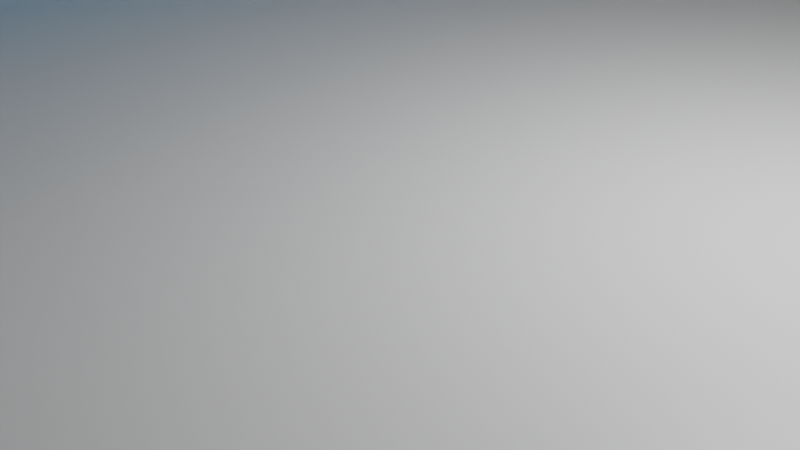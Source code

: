 # Source: Scenario1.blend  (saved by Blender 2.82.7; exported with 4.5.12 LTS)
import bpy
from mathutils import Matrix  # noqa: F401  (used for matrix-valued properties, if any)

bpy.ops.wm.read_factory_settings(use_empty=True)
scene = bpy.context.scene
scene.name = 'Scene'

# ---- collections
col_collection = bpy.data.collections.new('Collection'); scene.collection.children.link(col_collection)

# ---- materials (node trees are filled in below, after node groups)
mat_material = bpy.data.materials.new('Material')
mat_material.alpha_threshold = 0.0
mat_material.use_transparent_shadow = False
mat_material.line_color = (0.0, 0.0, 0.0, 1.0)
mat_material_002 = bpy.data.materials.new('Material.002')
mat_material_002.use_transparent_shadow = False
mat_material_001 = bpy.data.materials.new('Material.001')
mat_material_001.alpha_threshold = 0.0
mat_material_001.use_transparent_shadow = False
mat_material_001.line_color = (0.0, 0.0, 0.0, 1.0)
mat_material_003 = bpy.data.materials.new('Material.003')
mat_material_003.use_transparent_shadow = False
mat_material_005 = bpy.data.materials.new('Material.005')
mat_material_005.alpha_threshold = 0.0
mat_material_005.use_transparent_shadow = False
mat_material_005.line_color = (0.0, 0.0, 0.0, 1.0)
mat_material_004 = bpy.data.materials.new('Material.004')
mat_material_004.use_transparent_shadow = False
mat_material_006 = bpy.data.materials.new('Material.006')
mat_material_006.use_transparent_shadow = False
mat_material_007 = bpy.data.materials.new('Material.007')
mat_material_007.use_transparent_shadow = False
mat_material_009 = bpy.data.materials.new('Material.009')
mat_material_009.use_transparent_shadow = False
mat_material_008 = bpy.data.materials.new('Material.008')
mat_material_008.use_transparent_shadow = False
mat_material_011 = bpy.data.materials.new('Material.011')
mat_material_011.use_transparent_shadow = False
mat_material_010 = bpy.data.materials.new('Material.010')
mat_material_010.use_transparent_shadow = False
mat_material_013 = bpy.data.materials.new('Material.013')
mat_material_013.alpha_threshold = 0.0
mat_material_013.use_transparent_shadow = False
mat_material_013.line_color = (0.0, 0.0, 0.0, 1.0)
mat_material_012 = bpy.data.materials.new('Material.012')
mat_material_012.use_transparent_shadow = False
mat_material_015 = bpy.data.materials.new('Material.015')
mat_material_015.use_transparent_shadow = False
mat_material_014 = bpy.data.materials.new('Material.014')
mat_material_014.use_transparent_shadow = False
mat_material_017 = bpy.data.materials.new('Material.017')
mat_material_017.alpha_threshold = 0.0
mat_material_017.use_transparent_shadow = False
mat_material_017.line_color = (0.0, 0.0, 0.0, 1.0)
mat_material_016 = bpy.data.materials.new('Material.016')
mat_material_016.use_transparent_shadow = False
mat_material_019 = bpy.data.materials.new('Material.019')
mat_material_019.alpha_threshold = 0.0
mat_material_019.use_transparent_shadow = False
mat_material_019.line_color = (0.0, 0.0, 0.0, 1.0)
mat_material_018 = bpy.data.materials.new('Material.018')
mat_material_018.use_transparent_shadow = False
mat_material_021 = bpy.data.materials.new('Material.021')
mat_material_021.use_transparent_shadow = False
mat_material_020 = bpy.data.materials.new('Material.020')
mat_material_020.use_transparent_shadow = False

# ---- material node trees
mat_material.use_nodes = True; mat_material.node_tree.nodes.clear()
_N = mat_material.node_tree.nodes; _L = mat_material.node_tree.links
n0 = _N.new('ShaderNodeOutputMaterial'); n0.name = 'Material Output'; n0.location = (300, 300)
n1 = _N.new('ShaderNodeBsdfPrincipled'); n1.name = 'Principled BSDF'; n1.location = (10, 300)
n1.distribution = 'GGX'
n1.subsurface_method = 'BURLEY'
n1.inputs[2].default_value = 0.4
n1.inputs[3].default_value = 1.45
n1.inputs[27].default_value = (0.0, 0.0, 0.0, 1.0)
n1.inputs[28].default_value = 1.0
_L.new(n1.outputs[0], n0.inputs[0])
n0.is_active_output = True
mat_material_002.use_nodes = True; mat_material_002.node_tree.nodes.clear()
_N = mat_material_002.node_tree.nodes; _L = mat_material_002.node_tree.links
n0 = _N.new('ShaderNodeOutputMaterial'); n0.name = 'Material Output'; n0.location = (300, 300)
n1 = _N.new('ShaderNodeBsdfPrincipled'); n1.name = 'Principled BSDF'; n1.location = (10, 300)
n1.distribution = 'GGX'
n1.subsurface_method = 'BURLEY'
n1.inputs[0].default_value = (0.0, 0.422, 0.8, 1.0)
n1.inputs[3].default_value = 1.45
n1.inputs[27].default_value = (0.0, 0.0, 0.0, 1.0)
n1.inputs[28].default_value = 1.0
_L.new(n1.outputs[0], n0.inputs[0])
n0.is_active_output = True
mat_material_001.use_nodes = True; mat_material_001.node_tree.nodes.clear()
_N = mat_material_001.node_tree.nodes; _L = mat_material_001.node_tree.links
n0 = _N.new('ShaderNodeOutputMaterial'); n0.name = 'Material Output'; n0.location = (300, 300)
n1 = _N.new('ShaderNodeBsdfPrincipled'); n1.name = 'Principled BSDF'; n1.location = (10, 300)
n1.distribution = 'GGX'
n1.subsurface_method = 'BURLEY'
n1.inputs[2].default_value = 0.4
n1.inputs[3].default_value = 1.45
n1.inputs[27].default_value = (0.0, 0.0, 0.0, 1.0)
n1.inputs[28].default_value = 1.0
_L.new(n1.outputs[0], n0.inputs[0])
n0.is_active_output = True
mat_material_003.use_nodes = True; mat_material_003.node_tree.nodes.clear()
_N = mat_material_003.node_tree.nodes; _L = mat_material_003.node_tree.links
n0 = _N.new('ShaderNodeOutputMaterial'); n0.name = 'Material Output'; n0.location = (300, 300)
n1 = _N.new('ShaderNodeBsdfPrincipled'); n1.name = 'Principled BSDF'; n1.location = (10, 300)
n1.distribution = 'GGX'
n1.subsurface_method = 'BURLEY'
n1.inputs[0].default_value = (0.0, 0.422, 0.8, 1.0)
n1.inputs[3].default_value = 1.45
n1.inputs[27].default_value = (0.0, 0.0, 0.0, 1.0)
n1.inputs[28].default_value = 1.0
_L.new(n1.outputs[0], n0.inputs[0])
n0.is_active_output = True
mat_material_005.use_nodes = True; mat_material_005.node_tree.nodes.clear()
_N = mat_material_005.node_tree.nodes; _L = mat_material_005.node_tree.links
n0 = _N.new('ShaderNodeOutputMaterial'); n0.name = 'Material Output'; n0.location = (300, 300)
n1 = _N.new('ShaderNodeBsdfPrincipled'); n1.name = 'Principled BSDF'; n1.location = (10, 300)
n1.distribution = 'GGX'
n1.subsurface_method = 'BURLEY'
n1.inputs[2].default_value = 0.4
n1.inputs[3].default_value = 1.45
n1.inputs[27].default_value = (0.0, 0.0, 0.0, 1.0)
n1.inputs[28].default_value = 1.0
_L.new(n1.outputs[0], n0.inputs[0])
n0.is_active_output = True
mat_material_004.use_nodes = True; mat_material_004.node_tree.nodes.clear()
_N = mat_material_004.node_tree.nodes; _L = mat_material_004.node_tree.links
n0 = _N.new('ShaderNodeOutputMaterial'); n0.name = 'Material Output'; n0.location = (300, 300)
n1 = _N.new('ShaderNodeBsdfPrincipled'); n1.name = 'Principled BSDF'; n1.location = (10, 300)
n1.distribution = 'GGX'
n1.subsurface_method = 'BURLEY'
n1.inputs[0].default_value = (0.0, 0.422, 0.8, 1.0)
n1.inputs[3].default_value = 1.45
n1.inputs[27].default_value = (0.0, 0.0, 0.0, 1.0)
n1.inputs[28].default_value = 1.0
_L.new(n1.outputs[0], n0.inputs[0])
n0.is_active_output = True
mat_material_006.use_nodes = True; mat_material_006.node_tree.nodes.clear()
_N = mat_material_006.node_tree.nodes; _L = mat_material_006.node_tree.links
n0 = _N.new('ShaderNodeOutputMaterial'); n0.name = 'Material Output'; n0.location = (300, 300)
n1 = _N.new('ShaderNodeBsdfPrincipled'); n1.name = 'Principled BSDF'; n1.location = (10, 300)
n1.distribution = 'GGX'
n1.subsurface_method = 'BURLEY'
n1.inputs[3].default_value = 1.45
n1.inputs[27].default_value = (0.0, 0.0, 0.0, 1.0)
n1.inputs[28].default_value = 1.0
_L.new(n1.outputs[0], n0.inputs[0])
n0.is_active_output = True
mat_material_007.use_nodes = True; mat_material_007.node_tree.nodes.clear()
_N = mat_material_007.node_tree.nodes; _L = mat_material_007.node_tree.links
n0 = _N.new('ShaderNodeOutputMaterial'); n0.name = 'Material Output'; n0.location = (300, 300)
n1 = _N.new('ShaderNodeBsdfPrincipled'); n1.name = 'Principled BSDF'; n1.location = (10, 300)
n1.distribution = 'GGX'
n1.subsurface_method = 'BURLEY'
n1.inputs[3].default_value = 1.45
n1.inputs[27].default_value = (0.0, 0.0, 0.0, 1.0)
n1.inputs[28].default_value = 1.0
_L.new(n1.outputs[0], n0.inputs[0])
n0.is_active_output = True
mat_material_009.use_nodes = True; mat_material_009.node_tree.nodes.clear()
_N = mat_material_009.node_tree.nodes; _L = mat_material_009.node_tree.links
n0 = _N.new('ShaderNodeOutputMaterial'); n0.name = 'Material Output'; n0.location = (300, 300)
n1 = _N.new('ShaderNodeBsdfPrincipled'); n1.name = 'Principled BSDF'; n1.location = (10, 300)
n1.distribution = 'GGX'
n1.subsurface_method = 'BURLEY'
n1.inputs[3].default_value = 1.45
n1.inputs[27].default_value = (0.0, 0.0, 0.0, 1.0)
n1.inputs[28].default_value = 1.0
_L.new(n1.outputs[0], n0.inputs[0])
n0.is_active_output = True
mat_material_008.use_nodes = True; mat_material_008.node_tree.nodes.clear()
_N = mat_material_008.node_tree.nodes; _L = mat_material_008.node_tree.links
n0 = _N.new('ShaderNodeOutputMaterial'); n0.name = 'Material Output'; n0.location = (300, 300)
n1 = _N.new('ShaderNodeBsdfPrincipled'); n1.name = 'Principled BSDF'; n1.location = (10, 300)
n1.distribution = 'GGX'
n1.subsurface_method = 'BURLEY'
n1.inputs[3].default_value = 1.45
n1.inputs[27].default_value = (0.0, 0.0, 0.0, 1.0)
n1.inputs[28].default_value = 1.0
_L.new(n1.outputs[0], n0.inputs[0])
n0.is_active_output = True
mat_material_011.use_nodes = True; mat_material_011.node_tree.nodes.clear()
_N = mat_material_011.node_tree.nodes; _L = mat_material_011.node_tree.links
n0 = _N.new('ShaderNodeOutputMaterial'); n0.name = 'Material Output'; n0.location = (300, 300)
n1 = _N.new('ShaderNodeBsdfPrincipled'); n1.name = 'Principled BSDF'; n1.location = (10, 300)
n1.distribution = 'GGX'
n1.subsurface_method = 'BURLEY'
n1.inputs[3].default_value = 1.45
n1.inputs[27].default_value = (0.0, 0.0, 0.0, 1.0)
n1.inputs[28].default_value = 1.0
_L.new(n1.outputs[0], n0.inputs[0])
n0.is_active_output = True
mat_material_010.use_nodes = True; mat_material_010.node_tree.nodes.clear()
_N = mat_material_010.node_tree.nodes; _L = mat_material_010.node_tree.links
n0 = _N.new('ShaderNodeOutputMaterial'); n0.name = 'Material Output'; n0.location = (300, 300)
n1 = _N.new('ShaderNodeBsdfPrincipled'); n1.name = 'Principled BSDF'; n1.location = (10, 300)
n1.distribution = 'GGX'
n1.subsurface_method = 'BURLEY'
n1.inputs[3].default_value = 1.45
n1.inputs[27].default_value = (0.0, 0.0, 0.0, 1.0)
n1.inputs[28].default_value = 1.0
_L.new(n1.outputs[0], n0.inputs[0])
n0.is_active_output = True
mat_material_013.use_nodes = True; mat_material_013.node_tree.nodes.clear()
_N = mat_material_013.node_tree.nodes; _L = mat_material_013.node_tree.links
n0 = _N.new('ShaderNodeOutputMaterial'); n0.name = 'Material Output'; n0.location = (300, 300)
n1 = _N.new('ShaderNodeBsdfPrincipled'); n1.name = 'Principled BSDF'; n1.location = (10, 300)
n1.distribution = 'GGX'
n1.subsurface_method = 'BURLEY'
n1.inputs[2].default_value = 0.4
n1.inputs[3].default_value = 1.45
n1.inputs[27].default_value = (0.0, 0.0, 0.0, 1.0)
n1.inputs[28].default_value = 1.0
_L.new(n1.outputs[0], n0.inputs[0])
n0.is_active_output = True
mat_material_012.use_nodes = True; mat_material_012.node_tree.nodes.clear()
_N = mat_material_012.node_tree.nodes; _L = mat_material_012.node_tree.links
n0 = _N.new('ShaderNodeOutputMaterial'); n0.name = 'Material Output'; n0.location = (300, 300)
n1 = _N.new('ShaderNodeBsdfPrincipled'); n1.name = 'Principled BSDF'; n1.location = (10, 300)
n1.distribution = 'GGX'
n1.subsurface_method = 'BURLEY'
n1.inputs[0].default_value = (0.0, 0.422, 0.8, 1.0)
n1.inputs[3].default_value = 1.45
n1.inputs[27].default_value = (0.0, 0.0, 0.0, 1.0)
n1.inputs[28].default_value = 1.0
_L.new(n1.outputs[0], n0.inputs[0])
n0.is_active_output = True
mat_material_015.use_nodes = True; mat_material_015.node_tree.nodes.clear()
_N = mat_material_015.node_tree.nodes; _L = mat_material_015.node_tree.links
n0 = _N.new('ShaderNodeOutputMaterial'); n0.name = 'Material Output'; n0.location = (300, 300)
n1 = _N.new('ShaderNodeBsdfPrincipled'); n1.name = 'Principled BSDF'; n1.location = (10, 300)
n1.distribution = 'GGX'
n1.subsurface_method = 'BURLEY'
n1.inputs[3].default_value = 1.45
n1.inputs[27].default_value = (0.0, 0.0, 0.0, 1.0)
n1.inputs[28].default_value = 1.0
_L.new(n1.outputs[0], n0.inputs[0])
n0.is_active_output = True
mat_material_014.use_nodes = True; mat_material_014.node_tree.nodes.clear()
_N = mat_material_014.node_tree.nodes; _L = mat_material_014.node_tree.links
n0 = _N.new('ShaderNodeOutputMaterial'); n0.name = 'Material Output'; n0.location = (300, 300)
n1 = _N.new('ShaderNodeBsdfPrincipled'); n1.name = 'Principled BSDF'; n1.location = (10, 300)
n1.distribution = 'GGX'
n1.subsurface_method = 'BURLEY'
n1.inputs[3].default_value = 1.45
n1.inputs[27].default_value = (0.0, 0.0, 0.0, 1.0)
n1.inputs[28].default_value = 1.0
_L.new(n1.outputs[0], n0.inputs[0])
n0.is_active_output = True
mat_material_017.use_nodes = True; mat_material_017.node_tree.nodes.clear()
_N = mat_material_017.node_tree.nodes; _L = mat_material_017.node_tree.links
n0 = _N.new('ShaderNodeOutputMaterial'); n0.name = 'Material Output'; n0.location = (300, 300)
n1 = _N.new('ShaderNodeBsdfPrincipled'); n1.name = 'Principled BSDF'; n1.location = (10, 300)
n1.distribution = 'GGX'
n1.subsurface_method = 'BURLEY'
n1.inputs[2].default_value = 0.4
n1.inputs[3].default_value = 1.45
n1.inputs[27].default_value = (0.0, 0.0, 0.0, 1.0)
n1.inputs[28].default_value = 1.0
_L.new(n1.outputs[0], n0.inputs[0])
n0.is_active_output = True
mat_material_016.use_nodes = True; mat_material_016.node_tree.nodes.clear()
_N = mat_material_016.node_tree.nodes; _L = mat_material_016.node_tree.links
n0 = _N.new('ShaderNodeOutputMaterial'); n0.name = 'Material Output'; n0.location = (300, 300)
n1 = _N.new('ShaderNodeBsdfPrincipled'); n1.name = 'Principled BSDF'; n1.location = (10, 300)
n1.distribution = 'GGX'
n1.subsurface_method = 'BURLEY'
n1.inputs[0].default_value = (0.0, 0.422, 0.8, 1.0)
n1.inputs[3].default_value = 1.45
n1.inputs[27].default_value = (0.0, 0.0, 0.0, 1.0)
n1.inputs[28].default_value = 1.0
_L.new(n1.outputs[0], n0.inputs[0])
n0.is_active_output = True
mat_material_019.use_nodes = True; mat_material_019.node_tree.nodes.clear()
_N = mat_material_019.node_tree.nodes; _L = mat_material_019.node_tree.links
n0 = _N.new('ShaderNodeOutputMaterial'); n0.name = 'Material Output'; n0.location = (300, 300)
n1 = _N.new('ShaderNodeBsdfPrincipled'); n1.name = 'Principled BSDF'; n1.location = (10, 300)
n1.distribution = 'GGX'
n1.subsurface_method = 'BURLEY'
n1.inputs[2].default_value = 0.4
n1.inputs[3].default_value = 1.45
n1.inputs[27].default_value = (0.0, 0.0, 0.0, 1.0)
n1.inputs[28].default_value = 1.0
_L.new(n1.outputs[0], n0.inputs[0])
n0.is_active_output = True
mat_material_018.use_nodes = True; mat_material_018.node_tree.nodes.clear()
_N = mat_material_018.node_tree.nodes; _L = mat_material_018.node_tree.links
n0 = _N.new('ShaderNodeOutputMaterial'); n0.name = 'Material Output'; n0.location = (300, 300)
n1 = _N.new('ShaderNodeBsdfPrincipled'); n1.name = 'Principled BSDF'; n1.location = (10, 300)
n1.distribution = 'GGX'
n1.subsurface_method = 'BURLEY'
n1.inputs[0].default_value = (0.0, 0.422, 0.8, 1.0)
n1.inputs[3].default_value = 1.45
n1.inputs[27].default_value = (0.0, 0.0, 0.0, 1.0)
n1.inputs[28].default_value = 1.0
_L.new(n1.outputs[0], n0.inputs[0])
n0.is_active_output = True
mat_material_021.use_nodes = True; mat_material_021.node_tree.nodes.clear()
_N = mat_material_021.node_tree.nodes; _L = mat_material_021.node_tree.links
n0 = _N.new('ShaderNodeOutputMaterial'); n0.name = 'Material Output'; n0.location = (300, 300)
n1 = _N.new('ShaderNodeBsdfPrincipled'); n1.name = 'Principled BSDF'; n1.location = (10, 300)
n1.distribution = 'GGX'
n1.subsurface_method = 'BURLEY'
n1.inputs[3].default_value = 1.45
n1.inputs[27].default_value = (0.0, 0.0, 0.0, 1.0)
n1.inputs[28].default_value = 1.0
_L.new(n1.outputs[0], n0.inputs[0])
n0.is_active_output = True
mat_material_020.use_nodes = True; mat_material_020.node_tree.nodes.clear()
_N = mat_material_020.node_tree.nodes; _L = mat_material_020.node_tree.links
n0 = _N.new('ShaderNodeOutputMaterial'); n0.name = 'Material Output'; n0.location = (300, 300)
n1 = _N.new('ShaderNodeBsdfPrincipled'); n1.name = 'Principled BSDF'; n1.location = (10, 300)
n1.distribution = 'GGX'
n1.subsurface_method = 'BURLEY'
n1.inputs[3].default_value = 1.45
n1.inputs[27].default_value = (0.0, 0.0, 0.0, 1.0)
n1.inputs[28].default_value = 1.0
_L.new(n1.outputs[0], n0.inputs[0])
n0.is_active_output = True

# ---- world
world_world = bpy.data.worlds.new('World'); scene.world = world_world
world_world.use_nodes = True; world_world.node_tree.nodes.clear()
_N = world_world.node_tree.nodes; _L = world_world.node_tree.links
n0 = _N.new('ShaderNodeOutputWorld'); n0.name = 'World Output'; n0.location = (300, 300)
n1 = _N.new('ShaderNodeBackground'); n1.name = 'Background'; n1.location = (10, 300)
n1.inputs[0].default_value = (0.05088, 0.05088, 0.05088, 1.0)
_L.new(n1.outputs[0], n0.inputs[0])
n0.is_active_output = True
world_world.color = (0.05088, 0.05088, 0.05088)
world_world.use_sun_shadow = False
world_world.sun_shadow_jitter_overblur = 0.0

# ---- cameras
cam_camera = bpy.data.cameras.new('Camera')
cam_camera.clip_end = 100.0
cam_camera.ortho_scale = 7.314

# ---- lights
light_light = bpy.data.lights.new('Light', 'POINT')
light_light.transmission_factor = 0.0
light_light.energy = 1000.0
light_light.shadow_soft_size = 0.1
light_light.shadow_maximum_resolution = 0.006
light_light.use_absolute_resolution = True

# ---- meshes
me_cube = bpy.data.meshes.new('Cube')
me_cube.from_pydata([(14.72, 17.64, -1.412), (14.72, 17.64, -29.49), (14.72, -17.64, -1.412), (14.72, -17.64, -29.49), (-2.161, 17.64, -1.412), (-2.161, 17.64, -29.49), (-2.161, -17.64, -1.412), (-2.161, -17.64, -29.49), (-1.504, 17.64, -29.49), (-1.504, -17.64, -1.412), (-1.504, -17.64, -29.49), (-1.504, 17.64, -1.412), (-1.504, -17.64, 5.294), (-2.161, -17.64, 5.294), (-2.161, 17.64, 5.294), (-1.504, 17.64, 5.294), (-2.161, -17.64, 1.941), (-2.161, 17.64, 1.941), (-1.504, 17.64, 1.941), (-1.504, -17.64, 1.941)], [], [(17, 16, 13, 14), (10, 9, 6, 7), (7, 6, 4, 5), (8, 1, 3, 10), (1, 0, 2, 3), (8, 11, 0, 1), (5, 4, 11, 8), (5, 8, 10, 7), (3, 2, 9, 10), (0, 11, 9, 2), (15, 14, 13, 12), (19, 18, 15, 12), (16, 19, 12, 13), (18, 17, 14, 15), (11, 4, 17, 18), (6, 9, 19, 16), (9, 11, 18, 19), (4, 6, 16, 17)])
me_cube.polygons.foreach_set('material_index', [0, 0, 0, 0, 0, 0, 0, 0, 0, 0, 0, 0, 0, 0, 0, 0, 1, 0])
_uv = me_cube.uv_layers.new(name='UVMap')
_uv.uv.foreach_set('vector', [0.625, 0.25, 0.625, 0.0, 0.625, 0.0, 0.625, 0.25, 0.375, 0.875, 0.625, 0.875, 0.625, 1.0, 0.375, 1.0, 0.375, 0.0, 0.625, 0.0, 0.625, 0.25, 0.375, 0.25, 0.25, 0.5, 0.375, 0.5, 0.375, 0.75, 0.25, 0.75, 0.375, 0.5, 0.625, 0.5, 0.625, 0.75, 0.375, 0.75, 0.375, 0.375, 0.625, 0.375, 0.625, 0.5, 0.375, 0.5, 0.375, 0.25, 0.625, 0.25, 0.625, 0.375, 0.375, 0.375, 0.125, 0.5, 0.25, 0.5, 0.25, 0.75, 0.125, 0.75, 0.375, 0.75, 0.625, 0.75, 0.625, 0.875, 0.375, 0.875, 0.625, 0.5, 0.75, 0.5, 0.75, 0.75, 0.625, 0.75, 0.75, 0.5, 0.875, 0.5, 0.875, 0.75, 0.75, 0.75, 0.75, 0.75, 0.75, 0.5, 0.75, 0.5, 0.75, 0.75, 0.625, 1.0, 0.625, 0.875, 0.625, 0.875, 0.625, 1.0, 0.625, 0.375, 0.625, 0.25, 0.625, 0.25, 0.625, 0.375, 0.625, 0.375, 0.625, 0.25, 0.625, 0.25, 0.625, 0.375, 0.625, 1.0, 0.625, 0.875, 0.625, 0.875, 0.625, 1.0, 0.75, 0.75, 0.75, 0.5, 0.75, 0.5, 0.75, 0.75, 0.625, 0.25, 0.625, 0.0, 0.625, 0.0, 0.625, 0.25])
me_cube.materials.append(mat_material)
me_cube.materials.append(mat_material_002)
me_cube.use_remesh_preserve_volume = False
me_cube.use_remesh_preserve_attributes = False
me_cube.use_mirror_vertex_groups = False
me_cube.update()
me_cube_001 = bpy.data.meshes.new('Cube.001')
me_cube_001.from_pydata([(14.72, 17.64, -1.412), (14.72, 17.64, -29.49), (14.72, -17.64, -1.412), (14.72, -17.64, -29.49), (-2.161, 17.64, -1.412), (-2.161, 17.64, -29.49), (-2.161, -17.64, -1.412), (-2.161, -17.64, -29.49), (-1.504, 17.64, -29.49), (-1.504, -17.64, -1.412), (-1.504, -17.64, -29.49), (-1.504, 17.64, -1.412), (-1.504, -17.64, 5.294), (-2.161, -17.64, 5.294), (-2.161, 17.64, 5.294), (-1.504, 17.64, 5.294), (-2.161, -17.64, 1.941), (-2.161, 17.64, 1.941), (-1.504, 17.64, 1.941), (-1.504, -17.64, 1.941)], [], [(17, 16, 13, 14), (10, 9, 6, 7), (7, 6, 4, 5), (8, 1, 3, 10), (1, 0, 2, 3), (8, 11, 0, 1), (5, 4, 11, 8), (5, 8, 10, 7), (3, 2, 9, 10), (0, 11, 9, 2), (15, 14, 13, 12), (19, 18, 15, 12), (16, 19, 12, 13), (18, 17, 14, 15), (11, 4, 17, 18), (6, 9, 19, 16), (9, 11, 18, 19), (4, 6, 16, 17)])
me_cube_001.polygons.foreach_set('material_index', [0, 0, 0, 0, 0, 0, 0, 0, 0, 0, 0, 0, 0, 0, 0, 0, 1, 0])
_uv = me_cube_001.uv_layers.new(name='UVMap')
_uv.uv.foreach_set('vector', [0.625, 0.25, 0.625, 0.0, 0.625, 0.0, 0.625, 0.25, 0.375, 0.875, 0.625, 0.875, 0.625, 1.0, 0.375, 1.0, 0.375, 0.0, 0.625, 0.0, 0.625, 0.25, 0.375, 0.25, 0.25, 0.5, 0.375, 0.5, 0.375, 0.75, 0.25, 0.75, 0.375, 0.5, 0.625, 0.5, 0.625, 0.75, 0.375, 0.75, 0.375, 0.375, 0.625, 0.375, 0.625, 0.5, 0.375, 0.5, 0.375, 0.25, 0.625, 0.25, 0.625, 0.375, 0.375, 0.375, 0.125, 0.5, 0.25, 0.5, 0.25, 0.75, 0.125, 0.75, 0.375, 0.75, 0.625, 0.75, 0.625, 0.875, 0.375, 0.875, 0.625, 0.5, 0.75, 0.5, 0.75, 0.75, 0.625, 0.75, 0.75, 0.5, 0.875, 0.5, 0.875, 0.75, 0.75, 0.75, 0.75, 0.75, 0.75, 0.5, 0.75, 0.5, 0.75, 0.75, 0.625, 1.0, 0.625, 0.875, 0.625, 0.875, 0.625, 1.0, 0.625, 0.375, 0.625, 0.25, 0.625, 0.25, 0.625, 0.375, 0.625, 0.375, 0.625, 0.25, 0.625, 0.25, 0.625, 0.375, 0.625, 1.0, 0.625, 0.875, 0.625, 0.875, 0.625, 1.0, 0.75, 0.75, 0.75, 0.5, 0.75, 0.5, 0.75, 0.75, 0.625, 0.25, 0.625, 0.0, 0.625, 0.0, 0.625, 0.25])
me_cube_001.materials.append(mat_material_001)
me_cube_001.materials.append(mat_material_003)
me_cube_001.use_remesh_preserve_volume = False
me_cube_001.use_remesh_preserve_attributes = False
me_cube_001.use_mirror_vertex_groups = False
me_cube_001.update()
me_cube_002 = bpy.data.meshes.new('Cube.002')
me_cube_002.from_pydata([(-0.2908, -35.99, -0.2398), (-0.2908, -35.99, 0.2398), (-0.2908, 35.28, -0.2398), (-0.2908, 35.28, 0.2398), (0.2908, -35.99, -0.2398), (0.2908, -35.99, 0.2398), (0.2908, 35.28, -0.2398), (0.2908, 35.28, 0.2398)], [], [(0, 1, 3, 2), (2, 3, 7, 6), (6, 7, 5, 4), (4, 5, 1, 0), (2, 6, 4, 0), (7, 3, 1, 5)])
_uv = me_cube_002.uv_layers.new(name='UVMap')
_uv.uv.foreach_set('vector', [0.375, 0.0, 0.625, 0.0, 0.625, 0.25, 0.375, 0.25, 0.375, 0.25, 0.625, 0.25, 0.625, 0.5, 0.375, 0.5, 0.375, 0.5, 0.625, 0.5, 0.625, 0.75, 0.375, 0.75, 0.375, 0.75, 0.625, 0.75, 0.625, 1.0, 0.375, 1.0, 0.125, 0.5, 0.375, 0.5, 0.375, 0.75, 0.125, 0.75, 0.625, 0.5, 0.875, 0.5, 0.875, 0.75, 0.625, 0.75])
me_cube_002.use_remesh_fix_poles = True
me_cube_002.use_remesh_preserve_attributes = False
me_cube_002.use_mirror_vertex_groups = False
me_cube_002.update()
me_cube_003 = bpy.data.meshes.new('Cube.003')
me_cube_003.from_pydata([(14.72, 5.52, -1.412), (14.72, 5.52, -29.49), (14.72, -5.519, -1.412), (14.72, -5.519, -29.49), (-2.161, 5.52, -1.412), (-2.161, 5.52, -29.49), (-2.161, -5.519, -1.412), (-2.161, -5.519, -29.49), (-1.504, 5.52, -29.49), (-1.504, -5.519, -1.412), (-1.504, -5.519, -29.49), (-1.504, 5.52, -1.412), (-1.504, -5.519, 5.294), (-2.161, -5.519, 5.294), (-2.161, 5.52, 5.294), (-1.504, 5.52, 5.294), (-2.161, -5.519, 1.941), (-2.161, 5.52, 1.941), (-1.504, 5.52, 1.941), (-1.504, -5.519, 1.941), (-2.161, 4.81, -29.49), (14.72, 4.81, -1.412), (-2.161, 4.81, -1.412), (14.72, 4.81, -29.49), (-1.504, 4.81, -29.49), (-1.504, 4.81, -1.412), (-2.161, 4.81, 5.294), (-1.504, 4.81, 5.294), (-1.504, 4.81, 1.941), (-2.161, 4.81, 1.941), (-2.161, -4.811, -29.49), (14.72, -4.811, -1.412), (-1.504, -4.811, -29.49), (-1.504, -4.811, -1.412), (-1.504, -4.811, 5.294), (-1.504, -4.811, 1.941), (-2.161, -4.811, -1.412), (14.72, -4.811, -29.49), (-2.161, -4.811, 5.294), (-2.161, -4.811, 1.941)], [], [(39, 16, 13, 38), (10, 9, 6, 7), (20, 22, 4, 5), (32, 37, 3, 10), (37, 31, 2, 3), (8, 11, 0, 1), (5, 4, 11, 8), (30, 32, 10, 7), (3, 2, 9, 10), (31, 33, 9, 2), (34, 38, 13, 12), (28, 18, 15, 27), (16, 19, 12, 13), (18, 17, 14, 15), (11, 4, 17, 18), (6, 9, 19, 16), (25, 11, 18, 28), (36, 6, 16, 39), (4, 22, 29, 17), (15, 14, 26, 27), (0, 11, 25, 21), (5, 8, 24, 20), (1, 0, 21, 23), (8, 1, 23, 24), (30, 36, 22, 20), (17, 29, 26, 14), (7, 6, 36, 30), (19, 35, 34, 12), (9, 33, 35, 19), (21, 25, 33, 31), (20, 24, 32, 30), (23, 21, 31, 37), (24, 23, 37, 32), (34, 35, 39, 38), (35, 33, 36, 39), (36, 33, 25, 22), (29, 22, 25, 28), (27, 26, 29, 28)])
me_cube_003.polygons.foreach_set('material_index', [0, 0, 0, 0, 0, 0, 0, 0, 0, 0, 0, 0, 0, 0, 0, 0, 1, 0, 0, 0, 0, 0, 0, 0, 0, 0, 0, 0, 1, 0, 0, 0, 0, 0, 1, 0, 1, 0])
_uv = me_cube_003.uv_layers.new(name='UVMap')
_uv.uv.foreach_set('vector', [0.625, 0.0625, 0.625, 0.0, 0.625, 0.0, 0.625, 0.0625, 0.375, 0.875, 0.625, 0.875, 0.625, 1.0, 0.375, 1.0, 0.375, 0.125, 0.625, 0.125, 0.625, 0.25, 0.375, 0.25, 0.25, 0.6875, 0.375, 0.6875, 0.375, 0.75, 0.25, 0.75, 0.375, 0.6875, 0.625, 0.6875, 0.625, 0.75, 0.375, 0.75, 0.375, 0.375, 0.625, 0.375, 0.625, 0.5, 0.375, 0.5, 0.375, 0.25, 0.625, 0.25, 0.625, 0.375, 0.375, 0.375, 0.125, 0.6875, 0.25, 0.6875, 0.25, 0.75, 0.125, 0.75, 0.375, 0.75, 0.625, 0.75, 0.625, 0.875, 0.375, 0.875, 0.625, 0.6875, 0.75, 0.6875, 0.75, 0.75, 0.625, 0.75, 0.75, 0.6875, 0.875, 0.6875, 0.875, 0.75, 0.75, 0.75, 0.75, 0.625, 0.75, 0.5, 0.75, 0.5, 0.75, 0.625, 0.625, 1.0, 0.625, 0.875, 0.625, 0.875, 0.625, 1.0, 0.625, 0.375, 0.625, 0.25, 0.625, 0.25, 0.625, 0.375, 0.625, 0.375, 0.625, 0.25, 0.625, 0.25, 0.625, 0.375, 0.625, 1.0, 0.625, 0.875, 0.625, 0.875, 0.625, 1.0, 0.75, 0.625, 0.75, 0.5, 0.75, 0.5, 0.75, 0.625, 0.625, 0.0625, 0.625, 0.0, 0.625, 0.0, 0.625, 0.0625, 0.625, 0.25, 0.625, 0.125, 0.625, 0.125, 0.625, 0.25, 0.75, 0.5, 0.875, 0.5, 0.875, 0.625, 0.75, 0.625, 0.625, 0.5, 0.75, 0.5, 0.75, 0.625, 0.625, 0.625, 0.125, 0.5, 0.25, 0.5, 0.25, 0.625, 0.125, 0.625, 0.375, 0.5, 0.625, 0.5, 0.625, 0.625, 0.375, 0.625, 0.25, 0.5, 0.375, 0.5, 0.375, 0.625, 0.25, 0.625, 0.375, 0.0625, 0.625, 0.0625, 0.625, 0.125, 0.375, 0.125, 0.625, 0.25, 0.625, 0.125, 0.625, 0.125, 0.625, 0.25, 0.375, 0.0, 0.625, 0.0, 0.625, 0.0625, 0.375, 0.0625, 0.75, 0.75, 0.75, 0.6875, 0.75, 0.6875, 0.75, 0.75, 0.75, 0.75, 0.75, 0.6875, 0.75, 0.6875, 0.75, 0.75, 0.625, 0.625, 0.75, 0.625, 0.75, 0.6875, 0.625, 0.6875, 0.125, 0.625, 0.25, 0.625, 0.25, 0.6875, 0.125, 0.6875, 0.375, 0.625, 0.625, 0.625, 0.625, 0.6875, 0.375, 0.6875, 0.25, 0.625, 0.375, 0.625, 0.375, 0.6875, 0.25, 0.6875, 0.75, 0.6875, 0.75, 0.6875, 0.625, 0.0625, 0.875, 0.6875, 0.75, 0.6875, 0.75, 0.6875, 0.625, 0.0625, 0.625, 0.0625, 0.625, 0.0625, 0.75, 0.6875, 0.75, 0.625, 0.625, 0.125, 0.625, 0.125, 0.625, 0.125, 0.75, 0.625, 0.75, 0.625, 0.75, 0.625, 0.875, 0.625, 0.625, 0.125, 0.75, 0.625])
me_cube_003.materials.append(mat_material_005)
me_cube_003.materials.append(mat_material_004)
me_cube_003.use_remesh_preserve_volume = False
me_cube_003.use_remesh_preserve_attributes = False
me_cube_003.use_mirror_vertex_groups = False
me_cube_003.update()
me_cube_004 = bpy.data.meshes.new('Cube.004')
me_cube_004.from_pydata([(-0.2486, -11.89, -4.35), (-0.2486, -11.89, -2.35), (-0.2486, 11.89, -4.35), (-0.2486, 11.89, -2.35), (0.2486, -11.89, -4.35), (0.2486, -11.89, -2.35), (0.2486, 11.89, -4.35), (0.2486, 11.89, -2.35), (-0.2486, 3.965, -4.35), (-0.2486, -3.965, -4.35), (-0.2486, -3.965, -2.35), (-0.2486, 3.965, -2.35), (0.2486, -3.965, -4.35), (0.2486, 3.965, -4.35), (0.2486, 3.965, -2.35), (0.2486, -3.965, -2.35), (-0.2486, 3.965, 4.168), (-0.2486, 11.89, 4.168), (0.2486, 11.89, 4.168), (0.2486, -3.965, 4.168), (0.2486, -11.89, 4.168), (-0.2486, -11.89, 4.168), (-0.2486, -3.965, 4.168), (0.2486, 3.965, 4.168), (-0.2486, 3.965, 3.693), (-0.2486, 3.965, -2.005), (-0.2486, -3.965, -2.005), (-0.2486, -3.965, 3.693), (-0.2486, 11.89, 3.693), (-0.2486, 11.89, -2.005), (0.2486, -11.89, -2.005), (0.2486, -11.89, 3.693), (-0.2486, -11.89, 3.693), (-0.2486, -11.89, -2.005), (0.2486, 11.89, -2.005), (0.2486, 11.89, 3.693), (0.2486, 3.965, 3.693), (0.2486, 3.965, -2.005), (0.2486, -3.965, 3.693), (0.2486, -3.965, -2.005), (-0.2486, 3.965, 0.8439), (-0.2486, 11.89, 0.8439), (0.2486, 11.89, 0.8439), (0.2486, 3.965, 0.8439), (-0.2486, -3.965, 0.8439), (0.2486, -11.89, 0.8439), (-0.2486, -11.89, 0.8439), (0.2486, -3.965, 0.8439)], [], [(8, 11, 3, 2), (2, 3, 7, 6), (12, 15, 5, 4), (4, 5, 1, 0), (9, 12, 4, 0), (32, 31, 20, 21), (28, 24, 16, 17), (24, 27, 22, 16), (2, 6, 13, 8), (8, 13, 12, 9), (6, 7, 14, 13), (13, 14, 15, 12), (0, 1, 10, 9), (9, 10, 11, 8), (19, 22, 21, 20), (18, 17, 16, 23), (23, 16, 22, 19), (36, 35, 18, 23), (35, 28, 17, 18), (27, 32, 21, 22), (38, 36, 23, 19), (31, 38, 19, 20), (5, 15, 39, 30), (45, 47, 38, 31), (15, 14, 37, 39), (10, 1, 33, 26), (44, 46, 32, 27), (7, 3, 29, 34), (42, 41, 28, 35), (14, 7, 34, 37), (43, 42, 35, 36), (11, 10, 26, 25), (3, 11, 25, 29), (41, 40, 24, 28), (1, 5, 30, 33), (46, 45, 31, 32), (40, 43, 36, 24), (37, 25, 26, 39), (44, 27, 38, 47), (36, 38, 27, 24), (25, 37, 43, 40), (29, 25, 40, 41), (37, 34, 42, 43), (34, 29, 41, 42), (26, 44, 47, 39), (33, 30, 45, 46), (26, 33, 46, 44), (30, 39, 47, 45)])
me_cube_004.polygons.foreach_set('material_index', [1, 1, 1, 1, 0, 0, 0, 0, 0, 0, 1, 1, 1, 1, 0, 0, 0, 0, 0, 0, 0, 0, 0, 0, 0, 1, 0, 1, 0, 0, 0, 1, 1, 0, 1, 0, 0, 1, 0, 0, 0, 1, 0, 1, 1, 1, 1, 0])
_uv = me_cube_004.uv_layers.new(name='UVMap')
_uv.uv.foreach_set('vector', [0.375, 0.1667, 0.625, 0.1667, 0.625, 0.25, 0.375, 0.25, 0.375, 0.25, 0.625, 0.25, 0.625, 0.5, 0.375, 0.5, 0.375, 0.6667, 0.625, 0.6667, 0.625, 0.75, 0.375, 0.75, 0.375, 0.75, 0.625, 0.75, 0.625, 1.0, 0.375, 1.0, 0.125, 0.6667, 0.375, 0.6667, 0.375, 0.75, 0.125, 0.75, 0.625, 1.0, 0.625, 0.75, 0.625, 0.75, 0.625, 1.0, 0.625, 0.25, 0.625, 0.1667, 0.625, 0.1667, 0.625, 0.25, 0.625, 0.1667, 0.625, 0.08333, 0.625, 0.08333, 0.625, 0.1667, 0.125, 0.5, 0.375, 0.5, 0.375, 0.5833, 0.125, 0.5833, 0.125, 0.5833, 0.375, 0.5833, 0.375, 0.6667, 0.125, 0.6667, 0.375, 0.5, 0.625, 0.5, 0.625, 0.5833, 0.375, 0.5833, 0.375, 0.5833, 0.625, 0.5833, 0.625, 0.6667, 0.375, 0.6667, 0.375, 0.0, 0.625, 0.0, 0.625, 0.08333, 0.375, 0.08333, 0.375, 0.08333, 0.625, 0.08333, 0.625, 0.1667, 0.375, 0.1667, 0.625, 0.6667, 0.875, 0.6667, 0.875, 0.75, 0.625, 0.75, 0.625, 0.5, 0.875, 0.5, 0.875, 0.5833, 0.625, 0.5833, 0.625, 0.5833, 0.875, 0.5833, 0.875, 0.6667, 0.625, 0.6667, 0.625, 0.5833, 0.625, 0.5, 0.625, 0.5, 0.625, 0.5833, 0.625, 0.5, 0.625, 0.25, 0.625, 0.25, 0.625, 0.5, 0.625, 0.08333, 0.625, 0.0, 0.625, 0.0, 0.625, 0.08333, 0.625, 0.6667, 0.625, 0.5833, 0.625, 0.5833, 0.625, 0.6667, 0.625, 0.75, 0.625, 0.6667, 0.625, 0.6667, 0.625, 0.75, 0.625, 0.75, 0.625, 0.6667, 0.625, 0.6667, 0.625, 0.75, 0.625, 0.75, 0.625, 0.6667, 0.625, 0.6667, 0.625, 0.75, 0.625, 0.6667, 0.625, 0.5833, 0.625, 0.5833, 0.625, 0.6667, 0.625, 0.08333, 0.625, 0.0, 0.625, 0.0, 0.625, 0.08333, 0.625, 0.08333, 0.625, 0.0, 0.625, 0.0, 0.625, 0.08333, 0.625, 0.5, 0.625, 0.25, 0.625, 0.25, 0.625, 0.5, 0.625, 0.5, 0.625, 0.25, 0.625, 0.25, 0.625, 0.5, 0.625, 0.5833, 0.625, 0.5, 0.625, 0.5, 0.625, 0.5833, 0.625, 0.5833, 0.625, 0.5, 0.625, 0.5, 0.625, 0.5833, 0.625, 0.1667, 0.625, 0.08333, 0.625, 0.08333, 0.625, 0.1667, 0.625, 0.25, 0.625, 0.1667, 0.625, 0.1667, 0.625, 0.25, 0.625, 0.25, 0.625, 0.1667, 0.625, 0.1667, 0.625, 0.25, 0.625, 1.0, 0.625, 0.75, 0.625, 0.75, 0.625, 1.0, 0.625, 1.0, 0.625, 0.75, 0.625, 0.75, 0.625, 1.0, 0.625, 0.1667, 0.625, 0.5833, 0.625, 0.5833, 0.625, 0.1667, 0.625, 0.5833, 0.625, 0.1667, 0.625, 0.08333, 0.625, 0.6667, 0.625, 0.08333, 0.625, 0.08333, 0.625, 0.6667, 0.625, 0.6667, 0.625, 0.5833, 0.625, 0.6667, 0.625, 0.08333, 0.625, 0.1667, 0.625, 0.1667, 0.625, 0.5833, 0.625, 0.5833, 0.625, 0.1667, 0.625, 0.25, 0.625, 0.1667, 0.625, 0.1667, 0.625, 0.25, 0.625, 0.5833, 0.625, 0.5, 0.625, 0.5, 0.625, 0.5833, 0.625, 0.5, 0.625, 0.25, 0.625, 0.25, 0.625, 0.5, 0.625, 0.08333, 0.625, 0.08333, 0.625, 0.6667, 0.625, 0.6667, 0.625, 1.0, 0.625, 0.75, 0.625, 0.75, 0.625, 1.0, 0.625, 0.08333, 0.625, 0.0, 0.625, 0.0, 0.625, 0.08333, 0.625, 0.75, 0.625, 0.6667, 0.625, 0.6667, 0.625, 0.75])
me_cube_004.materials.append(mat_material_006)
me_cube_004.materials.append(mat_material_007)
me_cube_004.use_remesh_fix_poles = True
me_cube_004.use_remesh_preserve_attributes = False
me_cube_004.use_mirror_vertex_groups = False
me_cube_004.update()
me_cube_005 = bpy.data.meshes.new('Cube.005')
me_cube_005.from_pydata([(-0.2486, -11.89, -4.35), (-0.2486, -11.89, -2.35), (-0.2486, 11.89, -4.35), (-0.2486, 11.89, -2.35), (0.2486, -11.89, -4.35), (0.2486, -11.89, -2.35), (0.2486, 11.89, -4.35), (0.2486, 11.89, -2.35), (-0.2486, 3.965, -4.35), (-0.2486, -3.965, -4.35), (-0.2486, -3.965, -2.35), (-0.2486, 3.965, -2.35), (0.2486, -3.965, -4.35), (0.2486, 3.965, -4.35), (0.2486, 3.965, -2.35), (0.2486, -3.965, -2.35), (-0.2486, 3.965, 4.168), (-0.2486, 11.89, 4.168), (0.2486, 11.89, 4.168), (0.2486, -3.965, 4.168), (0.2486, -11.89, 4.168), (-0.2486, -11.89, 4.168), (-0.2486, -3.965, 4.168), (0.2486, 3.965, 4.168), (-0.2486, 3.965, 3.693), (-0.2486, 3.965, -2.005), (-0.2486, -3.965, -2.005), (-0.2486, -3.965, 3.693), (-0.2486, 11.89, 3.693), (-0.2486, 11.89, -2.005), (0.2486, -11.89, -2.005), (0.2486, -11.89, 3.693), (-0.2486, -11.89, 3.693), (-0.2486, -11.89, -2.005), (0.2486, 11.89, -2.005), (0.2486, 11.89, 3.693), (0.2486, 3.965, 3.693), (0.2486, 3.965, -2.005), (0.2486, -3.965, 3.693), (0.2486, -3.965, -2.005), (-0.2486, 3.965, 0.8439), (-0.2486, 11.89, 0.8439), (0.2486, 11.89, 0.8439), (0.2486, 3.965, 0.8439), (-0.2486, -3.965, 0.8439), (0.2486, -11.89, 0.8439), (-0.2486, -11.89, 0.8439), (0.2486, -3.965, 0.8439)], [], [(8, 11, 3, 2), (2, 3, 7, 6), (12, 15, 5, 4), (4, 5, 1, 0), (9, 12, 4, 0), (32, 31, 20, 21), (28, 24, 16, 17), (24, 27, 22, 16), (2, 6, 13, 8), (8, 13, 12, 9), (6, 7, 14, 13), (13, 14, 15, 12), (0, 1, 10, 9), (9, 10, 11, 8), (19, 22, 21, 20), (18, 17, 16, 23), (23, 16, 22, 19), (36, 35, 18, 23), (35, 28, 17, 18), (27, 32, 21, 22), (38, 36, 23, 19), (31, 38, 19, 20), (5, 15, 39, 30), (45, 47, 38, 31), (15, 14, 37, 39), (10, 1, 33, 26), (44, 46, 32, 27), (7, 3, 29, 34), (42, 41, 28, 35), (14, 7, 34, 37), (43, 42, 35, 36), (11, 10, 26, 25), (3, 11, 25, 29), (41, 40, 24, 28), (1, 5, 30, 33), (46, 45, 31, 32), (40, 43, 36, 24), (37, 25, 26, 39), (44, 27, 38, 47), (36, 38, 27, 24), (25, 37, 43, 40), (29, 25, 40, 41), (37, 34, 42, 43), (34, 29, 41, 42), (26, 44, 47, 39), (33, 30, 45, 46), (26, 33, 46, 44), (30, 39, 47, 45)])
me_cube_005.polygons.foreach_set('material_index', [1, 1, 1, 1, 0, 0, 0, 0, 0, 0, 1, 1, 1, 1, 0, 0, 0, 0, 0, 0, 0, 0, 0, 0, 0, 1, 0, 1, 0, 0, 0, 1, 1, 0, 1, 0, 0, 1, 0, 0, 0, 1, 0, 1, 1, 1, 1, 0])
_uv = me_cube_005.uv_layers.new(name='UVMap')
_uv.uv.foreach_set('vector', [0.375, 0.1667, 0.625, 0.1667, 0.625, 0.25, 0.375, 0.25, 0.375, 0.25, 0.625, 0.25, 0.625, 0.5, 0.375, 0.5, 0.375, 0.6667, 0.625, 0.6667, 0.625, 0.75, 0.375, 0.75, 0.375, 0.75, 0.625, 0.75, 0.625, 1.0, 0.375, 1.0, 0.125, 0.6667, 0.375, 0.6667, 0.375, 0.75, 0.125, 0.75, 0.625, 1.0, 0.625, 0.75, 0.625, 0.75, 0.625, 1.0, 0.625, 0.25, 0.625, 0.1667, 0.625, 0.1667, 0.625, 0.25, 0.625, 0.1667, 0.625, 0.08333, 0.625, 0.08333, 0.625, 0.1667, 0.125, 0.5, 0.375, 0.5, 0.375, 0.5833, 0.125, 0.5833, 0.125, 0.5833, 0.375, 0.5833, 0.375, 0.6667, 0.125, 0.6667, 0.375, 0.5, 0.625, 0.5, 0.625, 0.5833, 0.375, 0.5833, 0.375, 0.5833, 0.625, 0.5833, 0.625, 0.6667, 0.375, 0.6667, 0.375, 0.0, 0.625, 0.0, 0.625, 0.08333, 0.375, 0.08333, 0.375, 0.08333, 0.625, 0.08333, 0.625, 0.1667, 0.375, 0.1667, 0.625, 0.6667, 0.875, 0.6667, 0.875, 0.75, 0.625, 0.75, 0.625, 0.5, 0.875, 0.5, 0.875, 0.5833, 0.625, 0.5833, 0.625, 0.5833, 0.875, 0.5833, 0.875, 0.6667, 0.625, 0.6667, 0.625, 0.5833, 0.625, 0.5, 0.625, 0.5, 0.625, 0.5833, 0.625, 0.5, 0.625, 0.25, 0.625, 0.25, 0.625, 0.5, 0.625, 0.08333, 0.625, 0.0, 0.625, 0.0, 0.625, 0.08333, 0.625, 0.6667, 0.625, 0.5833, 0.625, 0.5833, 0.625, 0.6667, 0.625, 0.75, 0.625, 0.6667, 0.625, 0.6667, 0.625, 0.75, 0.625, 0.75, 0.625, 0.6667, 0.625, 0.6667, 0.625, 0.75, 0.625, 0.75, 0.625, 0.6667, 0.625, 0.6667, 0.625, 0.75, 0.625, 0.6667, 0.625, 0.5833, 0.625, 0.5833, 0.625, 0.6667, 0.625, 0.08333, 0.625, 0.0, 0.625, 0.0, 0.625, 0.08333, 0.625, 0.08333, 0.625, 0.0, 0.625, 0.0, 0.625, 0.08333, 0.625, 0.5, 0.625, 0.25, 0.625, 0.25, 0.625, 0.5, 0.625, 0.5, 0.625, 0.25, 0.625, 0.25, 0.625, 0.5, 0.625, 0.5833, 0.625, 0.5, 0.625, 0.5, 0.625, 0.5833, 0.625, 0.5833, 0.625, 0.5, 0.625, 0.5, 0.625, 0.5833, 0.625, 0.1667, 0.625, 0.08333, 0.625, 0.08333, 0.625, 0.1667, 0.625, 0.25, 0.625, 0.1667, 0.625, 0.1667, 0.625, 0.25, 0.625, 0.25, 0.625, 0.1667, 0.625, 0.1667, 0.625, 0.25, 0.625, 1.0, 0.625, 0.75, 0.625, 0.75, 0.625, 1.0, 0.625, 1.0, 0.625, 0.75, 0.625, 0.75, 0.625, 1.0, 0.625, 0.1667, 0.625, 0.5833, 0.625, 0.5833, 0.625, 0.1667, 0.625, 0.5833, 0.625, 0.1667, 0.625, 0.08333, 0.625, 0.6667, 0.625, 0.08333, 0.625, 0.08333, 0.625, 0.6667, 0.625, 0.6667, 0.625, 0.5833, 0.625, 0.6667, 0.625, 0.08333, 0.625, 0.1667, 0.625, 0.1667, 0.625, 0.5833, 0.625, 0.5833, 0.625, 0.1667, 0.625, 0.25, 0.625, 0.1667, 0.625, 0.1667, 0.625, 0.25, 0.625, 0.5833, 0.625, 0.5, 0.625, 0.5, 0.625, 0.5833, 0.625, 0.5, 0.625, 0.25, 0.625, 0.25, 0.625, 0.5, 0.625, 0.08333, 0.625, 0.08333, 0.625, 0.6667, 0.625, 0.6667, 0.625, 1.0, 0.625, 0.75, 0.625, 0.75, 0.625, 1.0, 0.625, 0.08333, 0.625, 0.0, 0.625, 0.0, 0.625, 0.08333, 0.625, 0.75, 0.625, 0.6667, 0.625, 0.6667, 0.625, 0.75])
me_cube_005.materials.append(mat_material_009)
me_cube_005.materials.append(mat_material_008)
me_cube_005.use_remesh_fix_poles = True
me_cube_005.use_remesh_preserve_attributes = False
me_cube_005.use_mirror_vertex_groups = False
me_cube_005.update()
me_cube_006 = bpy.data.meshes.new('Cube.006')
me_cube_006.from_pydata([(-0.2486, -11.89, -4.35), (-0.2486, -11.89, -2.35), (-0.2486, 11.89, -4.35), (-0.2486, 11.89, -2.35), (0.2486, -11.89, -4.35), (0.2486, -11.89, -2.35), (0.2486, 11.89, -4.35), (0.2486, 11.89, -2.35), (-0.2486, 3.965, -4.35), (-0.2486, -3.965, -4.35), (-0.2486, -3.965, -2.35), (-0.2486, 3.965, -2.35), (0.2486, -3.965, -4.35), (0.2486, 3.965, -4.35), (0.2486, 3.965, -2.35), (0.2486, -3.965, -2.35), (-0.2486, 3.965, 4.168), (-0.2486, 11.89, 4.168), (0.2486, 11.89, 4.168), (0.2486, -3.965, 4.168), (0.2486, -11.89, 4.168), (-0.2486, -11.89, 4.168), (-0.2486, -3.965, 4.168), (0.2486, 3.965, 4.168), (-0.2486, 3.965, 3.693), (-0.2486, 3.965, -2.005), (-0.2486, -3.965, -2.005), (-0.2486, -3.965, 3.693), (-0.2486, 11.89, 3.693), (-0.2486, 11.89, -2.005), (0.2486, -11.89, -2.005), (0.2486, -11.89, 3.693), (-0.2486, -11.89, 3.693), (-0.2486, -11.89, -2.005), (0.2486, 11.89, -2.005), (0.2486, 11.89, 3.693), (0.2486, 3.965, 3.693), (0.2486, 3.965, -2.005), (0.2486, -3.965, 3.693), (0.2486, -3.965, -2.005), (-0.2486, 3.965, 0.8439), (-0.2486, 11.89, 0.8439), (0.2486, 11.89, 0.8439), (0.2486, 3.965, 0.8439), (-0.2486, -3.965, 0.8439), (0.2486, -11.89, 0.8439), (-0.2486, -11.89, 0.8439), (0.2486, -3.965, 0.8439)], [], [(8, 11, 3, 2), (2, 3, 7, 6), (12, 15, 5, 4), (4, 5, 1, 0), (9, 12, 4, 0), (32, 31, 20, 21), (28, 24, 16, 17), (24, 27, 22, 16), (2, 6, 13, 8), (8, 13, 12, 9), (6, 7, 14, 13), (13, 14, 15, 12), (0, 1, 10, 9), (9, 10, 11, 8), (19, 22, 21, 20), (18, 17, 16, 23), (23, 16, 22, 19), (36, 35, 18, 23), (35, 28, 17, 18), (27, 32, 21, 22), (38, 36, 23, 19), (31, 38, 19, 20), (5, 15, 39, 30), (45, 47, 38, 31), (15, 14, 37, 39), (10, 1, 33, 26), (44, 46, 32, 27), (7, 3, 29, 34), (42, 41, 28, 35), (14, 7, 34, 37), (43, 42, 35, 36), (11, 10, 26, 25), (3, 11, 25, 29), (41, 40, 24, 28), (1, 5, 30, 33), (46, 45, 31, 32), (40, 43, 36, 24), (37, 25, 26, 39), (44, 27, 38, 47), (36, 38, 27, 24), (25, 37, 43, 40), (29, 25, 40, 41), (37, 34, 42, 43), (34, 29, 41, 42), (26, 44, 47, 39), (33, 30, 45, 46), (26, 33, 46, 44), (30, 39, 47, 45)])
me_cube_006.polygons.foreach_set('material_index', [1, 1, 1, 1, 0, 0, 0, 0, 0, 0, 1, 1, 1, 1, 0, 0, 0, 0, 0, 0, 0, 0, 0, 0, 0, 1, 0, 1, 0, 0, 0, 1, 1, 0, 1, 0, 0, 1, 0, 0, 0, 1, 0, 1, 1, 1, 1, 0])
_uv = me_cube_006.uv_layers.new(name='UVMap')
_uv.uv.foreach_set('vector', [0.375, 0.1667, 0.625, 0.1667, 0.625, 0.25, 0.375, 0.25, 0.375, 0.25, 0.625, 0.25, 0.625, 0.5, 0.375, 0.5, 0.375, 0.6667, 0.625, 0.6667, 0.625, 0.75, 0.375, 0.75, 0.375, 0.75, 0.625, 0.75, 0.625, 1.0, 0.375, 1.0, 0.125, 0.6667, 0.375, 0.6667, 0.375, 0.75, 0.125, 0.75, 0.625, 1.0, 0.625, 0.75, 0.625, 0.75, 0.625, 1.0, 0.625, 0.25, 0.625, 0.1667, 0.625, 0.1667, 0.625, 0.25, 0.625, 0.1667, 0.625, 0.08333, 0.625, 0.08333, 0.625, 0.1667, 0.125, 0.5, 0.375, 0.5, 0.375, 0.5833, 0.125, 0.5833, 0.125, 0.5833, 0.375, 0.5833, 0.375, 0.6667, 0.125, 0.6667, 0.375, 0.5, 0.625, 0.5, 0.625, 0.5833, 0.375, 0.5833, 0.375, 0.5833, 0.625, 0.5833, 0.625, 0.6667, 0.375, 0.6667, 0.375, 0.0, 0.625, 0.0, 0.625, 0.08333, 0.375, 0.08333, 0.375, 0.08333, 0.625, 0.08333, 0.625, 0.1667, 0.375, 0.1667, 0.625, 0.6667, 0.875, 0.6667, 0.875, 0.75, 0.625, 0.75, 0.625, 0.5, 0.875, 0.5, 0.875, 0.5833, 0.625, 0.5833, 0.625, 0.5833, 0.875, 0.5833, 0.875, 0.6667, 0.625, 0.6667, 0.625, 0.5833, 0.625, 0.5, 0.625, 0.5, 0.625, 0.5833, 0.625, 0.5, 0.625, 0.25, 0.625, 0.25, 0.625, 0.5, 0.625, 0.08333, 0.625, 0.0, 0.625, 0.0, 0.625, 0.08333, 0.625, 0.6667, 0.625, 0.5833, 0.625, 0.5833, 0.625, 0.6667, 0.625, 0.75, 0.625, 0.6667, 0.625, 0.6667, 0.625, 0.75, 0.625, 0.75, 0.625, 0.6667, 0.625, 0.6667, 0.625, 0.75, 0.625, 0.75, 0.625, 0.6667, 0.625, 0.6667, 0.625, 0.75, 0.625, 0.6667, 0.625, 0.5833, 0.625, 0.5833, 0.625, 0.6667, 0.625, 0.08333, 0.625, 0.0, 0.625, 0.0, 0.625, 0.08333, 0.625, 0.08333, 0.625, 0.0, 0.625, 0.0, 0.625, 0.08333, 0.625, 0.5, 0.625, 0.25, 0.625, 0.25, 0.625, 0.5, 0.625, 0.5, 0.625, 0.25, 0.625, 0.25, 0.625, 0.5, 0.625, 0.5833, 0.625, 0.5, 0.625, 0.5, 0.625, 0.5833, 0.625, 0.5833, 0.625, 0.5, 0.625, 0.5, 0.625, 0.5833, 0.625, 0.1667, 0.625, 0.08333, 0.625, 0.08333, 0.625, 0.1667, 0.625, 0.25, 0.625, 0.1667, 0.625, 0.1667, 0.625, 0.25, 0.625, 0.25, 0.625, 0.1667, 0.625, 0.1667, 0.625, 0.25, 0.625, 1.0, 0.625, 0.75, 0.625, 0.75, 0.625, 1.0, 0.625, 1.0, 0.625, 0.75, 0.625, 0.75, 0.625, 1.0, 0.625, 0.1667, 0.625, 0.5833, 0.625, 0.5833, 0.625, 0.1667, 0.625, 0.5833, 0.625, 0.1667, 0.625, 0.08333, 0.625, 0.6667, 0.625, 0.08333, 0.625, 0.08333, 0.625, 0.6667, 0.625, 0.6667, 0.625, 0.5833, 0.625, 0.6667, 0.625, 0.08333, 0.625, 0.1667, 0.625, 0.1667, 0.625, 0.5833, 0.625, 0.5833, 0.625, 0.1667, 0.625, 0.25, 0.625, 0.1667, 0.625, 0.1667, 0.625, 0.25, 0.625, 0.5833, 0.625, 0.5, 0.625, 0.5, 0.625, 0.5833, 0.625, 0.5, 0.625, 0.25, 0.625, 0.25, 0.625, 0.5, 0.625, 0.08333, 0.625, 0.08333, 0.625, 0.6667, 0.625, 0.6667, 0.625, 1.0, 0.625, 0.75, 0.625, 0.75, 0.625, 1.0, 0.625, 0.08333, 0.625, 0.0, 0.625, 0.0, 0.625, 0.08333, 0.625, 0.75, 0.625, 0.6667, 0.625, 0.6667, 0.625, 0.75])
me_cube_006.materials.append(mat_material_011)
me_cube_006.materials.append(mat_material_010)
me_cube_006.use_remesh_fix_poles = True
me_cube_006.use_remesh_preserve_attributes = False
me_cube_006.use_mirror_vertex_groups = False
me_cube_006.update()
me_cube_007 = bpy.data.meshes.new('Cube.007')
me_cube_007.from_pydata([(14.72, 5.52, -1.412), (14.72, 5.52, -29.49), (14.72, -5.519, -1.412), (14.72, -5.519, -29.49), (-2.161, 5.52, -1.412), (-2.161, 5.52, -29.49), (-2.161, -5.519, -1.412), (-2.161, -5.519, -29.49), (-1.504, 5.52, -29.49), (-1.504, -5.519, -1.412), (-1.504, -5.519, -29.49), (-1.504, 5.52, -1.412), (-1.504, -5.519, 5.294), (-2.161, -5.519, 5.294), (-2.161, 5.52, 5.294), (-1.504, 5.52, 5.294), (-2.161, -5.519, 1.941), (-2.161, 5.52, 1.941), (-1.504, 5.52, 1.941), (-1.504, -5.519, 1.941), (-2.161, 4.81, -29.49), (14.72, 4.81, -1.412), (-2.161, 4.81, -1.412), (14.72, 4.81, -29.49), (-1.504, 4.81, -29.49), (-1.504, 4.81, -1.412), (-2.161, 4.81, 5.294), (-1.504, 4.81, 5.294), (-1.504, 4.81, 1.941), (-2.161, 4.81, 1.941), (-2.161, -4.811, -29.49), (14.72, -4.811, -1.412), (-1.504, -4.811, -29.49), (-1.504, -4.811, -1.412), (-1.504, -4.811, 5.294), (-1.504, -4.811, 1.941), (-2.161, -4.811, -1.412), (14.72, -4.811, -29.49), (-2.161, -4.811, 5.294), (-2.161, -4.811, 1.941)], [], [(39, 16, 13, 38), (10, 9, 6, 7), (20, 22, 4, 5), (32, 37, 3, 10), (37, 31, 2, 3), (8, 11, 0, 1), (5, 4, 11, 8), (30, 32, 10, 7), (3, 2, 9, 10), (31, 33, 9, 2), (34, 38, 13, 12), (28, 18, 15, 27), (16, 19, 12, 13), (18, 17, 14, 15), (11, 4, 17, 18), (6, 9, 19, 16), (25, 11, 18, 28), (36, 6, 16, 39), (4, 22, 29, 17), (15, 14, 26, 27), (0, 11, 25, 21), (5, 8, 24, 20), (1, 0, 21, 23), (8, 1, 23, 24), (30, 36, 22, 20), (17, 29, 26, 14), (7, 6, 36, 30), (19, 35, 34, 12), (9, 33, 35, 19), (21, 25, 33, 31), (20, 24, 32, 30), (23, 21, 31, 37), (24, 23, 37, 32), (34, 35, 39, 38), (35, 33, 36, 39), (36, 33, 25, 22), (29, 22, 25, 28), (27, 26, 29, 28)])
me_cube_007.polygons.foreach_set('material_index', [0, 0, 0, 0, 0, 0, 0, 0, 0, 0, 0, 0, 0, 0, 0, 0, 1, 0, 0, 0, 0, 0, 0, 0, 0, 0, 0, 0, 1, 0, 0, 0, 0, 0, 1, 0, 1, 0])
_uv = me_cube_007.uv_layers.new(name='UVMap')
_uv.uv.foreach_set('vector', [0.625, 0.0625, 0.625, 0.0, 0.625, 0.0, 0.625, 0.0625, 0.375, 0.875, 0.625, 0.875, 0.625, 1.0, 0.375, 1.0, 0.375, 0.125, 0.625, 0.125, 0.625, 0.25, 0.375, 0.25, 0.25, 0.6875, 0.375, 0.6875, 0.375, 0.75, 0.25, 0.75, 0.375, 0.6875, 0.625, 0.6875, 0.625, 0.75, 0.375, 0.75, 0.375, 0.375, 0.625, 0.375, 0.625, 0.5, 0.375, 0.5, 0.375, 0.25, 0.625, 0.25, 0.625, 0.375, 0.375, 0.375, 0.125, 0.6875, 0.25, 0.6875, 0.25, 0.75, 0.125, 0.75, 0.375, 0.75, 0.625, 0.75, 0.625, 0.875, 0.375, 0.875, 0.625, 0.6875, 0.75, 0.6875, 0.75, 0.75, 0.625, 0.75, 0.75, 0.6875, 0.875, 0.6875, 0.875, 0.75, 0.75, 0.75, 0.75, 0.625, 0.75, 0.5, 0.75, 0.5, 0.75, 0.625, 0.625, 1.0, 0.625, 0.875, 0.625, 0.875, 0.625, 1.0, 0.625, 0.375, 0.625, 0.25, 0.625, 0.25, 0.625, 0.375, 0.625, 0.375, 0.625, 0.25, 0.625, 0.25, 0.625, 0.375, 0.625, 1.0, 0.625, 0.875, 0.625, 0.875, 0.625, 1.0, 0.75, 0.625, 0.75, 0.5, 0.75, 0.5, 0.75, 0.625, 0.625, 0.0625, 0.625, 0.0, 0.625, 0.0, 0.625, 0.0625, 0.625, 0.25, 0.625, 0.125, 0.625, 0.125, 0.625, 0.25, 0.75, 0.5, 0.875, 0.5, 0.875, 0.625, 0.75, 0.625, 0.625, 0.5, 0.75, 0.5, 0.75, 0.625, 0.625, 0.625, 0.125, 0.5, 0.25, 0.5, 0.25, 0.625, 0.125, 0.625, 0.375, 0.5, 0.625, 0.5, 0.625, 0.625, 0.375, 0.625, 0.25, 0.5, 0.375, 0.5, 0.375, 0.625, 0.25, 0.625, 0.375, 0.0625, 0.625, 0.0625, 0.625, 0.125, 0.375, 0.125, 0.625, 0.25, 0.625, 0.125, 0.625, 0.125, 0.625, 0.25, 0.375, 0.0, 0.625, 0.0, 0.625, 0.0625, 0.375, 0.0625, 0.75, 0.75, 0.75, 0.6875, 0.75, 0.6875, 0.75, 0.75, 0.75, 0.75, 0.75, 0.6875, 0.75, 0.6875, 0.75, 0.75, 0.625, 0.625, 0.75, 0.625, 0.75, 0.6875, 0.625, 0.6875, 0.125, 0.625, 0.25, 0.625, 0.25, 0.6875, 0.125, 0.6875, 0.375, 0.625, 0.625, 0.625, 0.625, 0.6875, 0.375, 0.6875, 0.25, 0.625, 0.375, 0.625, 0.375, 0.6875, 0.25, 0.6875, 0.75, 0.6875, 0.75, 0.6875, 0.625, 0.0625, 0.875, 0.6875, 0.75, 0.6875, 0.75, 0.6875, 0.625, 0.0625, 0.625, 0.0625, 0.625, 0.0625, 0.75, 0.6875, 0.75, 0.625, 0.625, 0.125, 0.625, 0.125, 0.625, 0.125, 0.75, 0.625, 0.75, 0.625, 0.75, 0.625, 0.875, 0.625, 0.625, 0.125, 0.75, 0.625])
me_cube_007.materials.append(mat_material_013)
me_cube_007.materials.append(mat_material_012)
me_cube_007.use_remesh_preserve_volume = False
me_cube_007.use_remesh_preserve_attributes = False
me_cube_007.use_mirror_vertex_groups = False
me_cube_007.update()
me_cube_008 = bpy.data.meshes.new('Cube.008')
me_cube_008.from_pydata([(-0.2486, -11.89, -4.35), (-0.2486, -11.89, -2.35), (-0.2486, 11.89, -4.35), (-0.2486, 11.89, -2.35), (0.2486, -11.89, -4.35), (0.2486, -11.89, -2.35), (0.2486, 11.89, -4.35), (0.2486, 11.89, -2.35), (-0.2486, 3.965, -4.35), (-0.2486, -3.965, -4.35), (-0.2486, -3.965, -2.35), (-0.2486, 3.965, -2.35), (0.2486, -3.965, -4.35), (0.2486, 3.965, -4.35), (0.2486, 3.965, -2.35), (0.2486, -3.965, -2.35), (-0.2486, 3.965, 4.168), (-0.2486, 11.89, 4.168), (0.2486, 11.89, 4.168), (0.2486, -3.965, 4.168), (0.2486, -11.89, 4.168), (-0.2486, -11.89, 4.168), (-0.2486, -3.965, 4.168), (0.2486, 3.965, 4.168), (-0.2486, 3.965, 3.693), (-0.2486, 3.965, -2.005), (-0.2486, -3.965, -2.005), (-0.2486, -3.965, 3.693), (-0.2486, 11.89, 3.693), (-0.2486, 11.89, -2.005), (0.2486, -11.89, -2.005), (0.2486, -11.89, 3.693), (-0.2486, -11.89, 3.693), (-0.2486, -11.89, -2.005), (0.2486, 11.89, -2.005), (0.2486, 11.89, 3.693), (0.2486, 3.965, 3.693), (0.2486, 3.965, -2.005), (0.2486, -3.965, 3.693), (0.2486, -3.965, -2.005), (-0.2486, 3.965, 0.8439), (-0.2486, 11.89, 0.8439), (0.2486, 11.89, 0.8439), (0.2486, 3.965, 0.8439), (-0.2486, -3.965, 0.8439), (0.2486, -11.89, 0.8439), (-0.2486, -11.89, 0.8439), (0.2486, -3.965, 0.8439)], [], [(8, 11, 3, 2), (2, 3, 7, 6), (12, 15, 5, 4), (4, 5, 1, 0), (9, 12, 4, 0), (32, 31, 20, 21), (28, 24, 16, 17), (24, 27, 22, 16), (2, 6, 13, 8), (8, 13, 12, 9), (6, 7, 14, 13), (13, 14, 15, 12), (0, 1, 10, 9), (9, 10, 11, 8), (19, 22, 21, 20), (18, 17, 16, 23), (23, 16, 22, 19), (36, 35, 18, 23), (35, 28, 17, 18), (27, 32, 21, 22), (38, 36, 23, 19), (31, 38, 19, 20), (5, 15, 39, 30), (45, 47, 38, 31), (15, 14, 37, 39), (10, 1, 33, 26), (44, 46, 32, 27), (7, 3, 29, 34), (42, 41, 28, 35), (14, 7, 34, 37), (43, 42, 35, 36), (11, 10, 26, 25), (3, 11, 25, 29), (41, 40, 24, 28), (1, 5, 30, 33), (46, 45, 31, 32), (40, 43, 36, 24), (37, 25, 26, 39), (44, 27, 38, 47), (36, 38, 27, 24), (25, 37, 43, 40), (29, 25, 40, 41), (37, 34, 42, 43), (34, 29, 41, 42), (26, 44, 47, 39), (33, 30, 45, 46), (26, 33, 46, 44), (30, 39, 47, 45)])
me_cube_008.polygons.foreach_set('material_index', [1, 1, 1, 1, 0, 0, 0, 0, 0, 0, 1, 1, 1, 1, 0, 0, 0, 0, 0, 0, 0, 0, 0, 0, 0, 1, 0, 1, 0, 0, 0, 1, 1, 0, 1, 0, 0, 1, 0, 0, 0, 1, 0, 1, 1, 1, 1, 0])
_uv = me_cube_008.uv_layers.new(name='UVMap')
_uv.uv.foreach_set('vector', [0.375, 0.1667, 0.625, 0.1667, 0.625, 0.25, 0.375, 0.25, 0.375, 0.25, 0.625, 0.25, 0.625, 0.5, 0.375, 0.5, 0.375, 0.6667, 0.625, 0.6667, 0.625, 0.75, 0.375, 0.75, 0.375, 0.75, 0.625, 0.75, 0.625, 1.0, 0.375, 1.0, 0.125, 0.6667, 0.375, 0.6667, 0.375, 0.75, 0.125, 0.75, 0.625, 1.0, 0.625, 0.75, 0.625, 0.75, 0.625, 1.0, 0.625, 0.25, 0.625, 0.1667, 0.625, 0.1667, 0.625, 0.25, 0.625, 0.1667, 0.625, 0.08333, 0.625, 0.08333, 0.625, 0.1667, 0.125, 0.5, 0.375, 0.5, 0.375, 0.5833, 0.125, 0.5833, 0.125, 0.5833, 0.375, 0.5833, 0.375, 0.6667, 0.125, 0.6667, 0.375, 0.5, 0.625, 0.5, 0.625, 0.5833, 0.375, 0.5833, 0.375, 0.5833, 0.625, 0.5833, 0.625, 0.6667, 0.375, 0.6667, 0.375, 0.0, 0.625, 0.0, 0.625, 0.08333, 0.375, 0.08333, 0.375, 0.08333, 0.625, 0.08333, 0.625, 0.1667, 0.375, 0.1667, 0.625, 0.6667, 0.875, 0.6667, 0.875, 0.75, 0.625, 0.75, 0.625, 0.5, 0.875, 0.5, 0.875, 0.5833, 0.625, 0.5833, 0.625, 0.5833, 0.875, 0.5833, 0.875, 0.6667, 0.625, 0.6667, 0.625, 0.5833, 0.625, 0.5, 0.625, 0.5, 0.625, 0.5833, 0.625, 0.5, 0.625, 0.25, 0.625, 0.25, 0.625, 0.5, 0.625, 0.08333, 0.625, 0.0, 0.625, 0.0, 0.625, 0.08333, 0.625, 0.6667, 0.625, 0.5833, 0.625, 0.5833, 0.625, 0.6667, 0.625, 0.75, 0.625, 0.6667, 0.625, 0.6667, 0.625, 0.75, 0.625, 0.75, 0.625, 0.6667, 0.625, 0.6667, 0.625, 0.75, 0.625, 0.75, 0.625, 0.6667, 0.625, 0.6667, 0.625, 0.75, 0.625, 0.6667, 0.625, 0.5833, 0.625, 0.5833, 0.625, 0.6667, 0.625, 0.08333, 0.625, 0.0, 0.625, 0.0, 0.625, 0.08333, 0.625, 0.08333, 0.625, 0.0, 0.625, 0.0, 0.625, 0.08333, 0.625, 0.5, 0.625, 0.25, 0.625, 0.25, 0.625, 0.5, 0.625, 0.5, 0.625, 0.25, 0.625, 0.25, 0.625, 0.5, 0.625, 0.5833, 0.625, 0.5, 0.625, 0.5, 0.625, 0.5833, 0.625, 0.5833, 0.625, 0.5, 0.625, 0.5, 0.625, 0.5833, 0.625, 0.1667, 0.625, 0.08333, 0.625, 0.08333, 0.625, 0.1667, 0.625, 0.25, 0.625, 0.1667, 0.625, 0.1667, 0.625, 0.25, 0.625, 0.25, 0.625, 0.1667, 0.625, 0.1667, 0.625, 0.25, 0.625, 1.0, 0.625, 0.75, 0.625, 0.75, 0.625, 1.0, 0.625, 1.0, 0.625, 0.75, 0.625, 0.75, 0.625, 1.0, 0.625, 0.1667, 0.625, 0.5833, 0.625, 0.5833, 0.625, 0.1667, 0.625, 0.5833, 0.625, 0.1667, 0.625, 0.08333, 0.625, 0.6667, 0.625, 0.08333, 0.625, 0.08333, 0.625, 0.6667, 0.625, 0.6667, 0.625, 0.5833, 0.625, 0.6667, 0.625, 0.08333, 0.625, 0.1667, 0.625, 0.1667, 0.625, 0.5833, 0.625, 0.5833, 0.625, 0.1667, 0.625, 0.25, 0.625, 0.1667, 0.625, 0.1667, 0.625, 0.25, 0.625, 0.5833, 0.625, 0.5, 0.625, 0.5, 0.625, 0.5833, 0.625, 0.5, 0.625, 0.25, 0.625, 0.25, 0.625, 0.5, 0.625, 0.08333, 0.625, 0.08333, 0.625, 0.6667, 0.625, 0.6667, 0.625, 1.0, 0.625, 0.75, 0.625, 0.75, 0.625, 1.0, 0.625, 0.08333, 0.625, 0.0, 0.625, 0.0, 0.625, 0.08333, 0.625, 0.75, 0.625, 0.6667, 0.625, 0.6667, 0.625, 0.75])
me_cube_008.materials.append(mat_material_015)
me_cube_008.materials.append(mat_material_014)
me_cube_008.use_remesh_fix_poles = True
me_cube_008.use_remesh_preserve_attributes = False
me_cube_008.use_mirror_vertex_groups = False
me_cube_008.update()
me_cube_009 = bpy.data.meshes.new('Cube.009')
me_cube_009.from_pydata([(-0.3285, 17.64, 4.506), (-0.3285, 17.64, -23.58), (-0.3285, -17.64, 4.506), (-0.3285, -17.64, -23.58), (0.3285, 17.64, -23.58), (0.3285, -17.64, 4.506), (0.3285, -17.64, -23.58), (0.3285, 17.64, 4.506), (0.3285, -17.64, 11.21), (-0.3285, -17.64, 11.21), (-0.3285, 17.64, 11.21), (0.3285, 17.64, 11.21), (-0.3285, -17.64, 7.859), (-0.3285, 17.64, 7.859), (0.3285, 17.64, 7.859), (0.3285, -17.64, 7.859)], [], [(13, 12, 9, 10), (6, 5, 2, 3), (3, 2, 0, 1), (1, 0, 7, 4), (1, 4, 6, 3), (11, 10, 9, 8), (15, 14, 11, 8), (12, 15, 8, 9), (14, 13, 10, 11), (7, 0, 13, 14), (2, 5, 15, 12), (5, 7, 14, 15), (0, 2, 12, 13), (4, 7, 5, 6)])
me_cube_009.polygons.foreach_set('material_index', [0, 0, 0, 0, 0, 0, 0, 0, 0, 0, 0, 1, 0, 0])
_uv = me_cube_009.uv_layers.new(name='UVMap')
_uv.uv.foreach_set('vector', [0.625, 0.25, 0.625, 0.0, 0.625, 0.0, 0.625, 0.25, 0.375, 0.875, 0.625, 0.875, 0.625, 1.0, 0.375, 1.0, 0.375, 0.0, 0.625, 0.0, 0.625, 0.25, 0.375, 0.25, 0.375, 0.25, 0.625, 0.25, 0.625, 0.375, 0.375, 0.375, 0.125, 0.5, 0.25, 0.5, 0.25, 0.75, 0.125, 0.75, 0.75, 0.5, 0.875, 0.5, 0.875, 0.75, 0.75, 0.75, 0.75, 0.75, 0.75, 0.5, 0.75, 0.5, 0.75, 0.75, 0.625, 1.0, 0.625, 0.875, 0.625, 0.875, 0.625, 1.0, 0.625, 0.375, 0.625, 0.25, 0.625, 0.25, 0.625, 0.375, 0.625, 0.375, 0.625, 0.25, 0.625, 0.25, 0.625, 0.375, 0.625, 1.0, 0.625, 0.875, 0.625, 0.875, 0.625, 1.0, 0.75, 0.75, 0.75, 0.5, 0.75, 0.5, 0.75, 0.75, 0.625, 0.25, 0.625, 0.0, 0.625, 0.0, 0.625, 0.25, 0.25, 0.5, 0.75, 0.5, 0.625, 0.875, 0.25, 0.75])
me_cube_009.materials.append(mat_material_017)
me_cube_009.materials.append(mat_material_016)
me_cube_009.use_remesh_preserve_volume = False
me_cube_009.use_remesh_preserve_attributes = False
me_cube_009.use_mirror_vertex_groups = False
me_cube_009.update()
me_cube_010 = bpy.data.meshes.new('Cube.010')
me_cube_010.from_pydata([(-0.3285, 17.64, 4.506), (-0.3285, 17.64, -23.58), (-0.3285, -17.64, 4.506), (-0.3285, -17.64, -23.58), (0.3285, 17.64, -23.58), (0.3285, -17.64, 4.506), (0.3285, -17.64, -23.58), (0.3285, 17.64, 4.506), (0.3285, -17.64, 11.21), (-0.3285, -17.64, 11.21), (-0.3285, 17.64, 11.21), (0.3285, 17.64, 11.21), (-0.3285, -17.64, 7.859), (-0.3285, 17.64, 7.859), (0.3285, 17.64, 7.859), (0.3285, -17.64, 7.859)], [], [(13, 12, 9, 10), (6, 5, 2, 3), (3, 2, 0, 1), (1, 0, 7, 4), (1, 4, 6, 3), (11, 10, 9, 8), (15, 14, 11, 8), (12, 15, 8, 9), (14, 13, 10, 11), (7, 0, 13, 14), (2, 5, 15, 12), (5, 7, 14, 15), (0, 2, 12, 13), (4, 7, 5, 6)])
me_cube_010.polygons.foreach_set('material_index', [0, 0, 0, 0, 0, 0, 0, 0, 0, 0, 0, 1, 0, 0])
_uv = me_cube_010.uv_layers.new(name='UVMap')
_uv.uv.foreach_set('vector', [0.625, 0.25, 0.625, 0.0, 0.625, 0.0, 0.625, 0.25, 0.375, 0.875, 0.625, 0.875, 0.625, 1.0, 0.375, 1.0, 0.375, 0.0, 0.625, 0.0, 0.625, 0.25, 0.375, 0.25, 0.375, 0.25, 0.625, 0.25, 0.625, 0.375, 0.375, 0.375, 0.125, 0.5, 0.25, 0.5, 0.25, 0.75, 0.125, 0.75, 0.75, 0.5, 0.875, 0.5, 0.875, 0.75, 0.75, 0.75, 0.75, 0.75, 0.75, 0.5, 0.75, 0.5, 0.75, 0.75, 0.625, 1.0, 0.625, 0.875, 0.625, 0.875, 0.625, 1.0, 0.625, 0.375, 0.625, 0.25, 0.625, 0.25, 0.625, 0.375, 0.625, 0.375, 0.625, 0.25, 0.625, 0.25, 0.625, 0.375, 0.625, 1.0, 0.625, 0.875, 0.625, 0.875, 0.625, 1.0, 0.75, 0.75, 0.75, 0.5, 0.75, 0.5, 0.75, 0.75, 0.625, 0.25, 0.625, 0.0, 0.625, 0.0, 0.625, 0.25, 0.25, 0.5, 0.75, 0.5, 0.625, 0.875, 0.25, 0.75])
me_cube_010.materials.append(mat_material_019)
me_cube_010.materials.append(mat_material_018)
me_cube_010.use_remesh_preserve_volume = False
me_cube_010.use_remesh_preserve_attributes = False
me_cube_010.use_mirror_vertex_groups = False
me_cube_010.update()
me_cube_011 = bpy.data.meshes.new('Cube.011')
me_cube_011.from_pydata([(-0.2486, -11.89, -4.35), (-0.2486, -11.89, -2.35), (-0.2486, 11.89, -4.35), (-0.2486, 11.89, -2.35), (0.2486, -11.89, -4.35), (0.2486, -11.89, -2.35), (0.2486, 11.89, -4.35), (0.2486, 11.89, -2.35), (-0.2486, 3.965, -4.35), (-0.2486, -3.965, -4.35), (-0.2486, -3.965, -2.35), (-0.2486, 3.965, -2.35), (0.2486, -3.965, -4.35), (0.2486, 3.965, -4.35), (0.2486, 3.965, -2.35), (0.2486, -3.965, -2.35), (-0.2486, 3.965, 4.168), (-0.2486, 11.89, 4.168), (0.2486, 11.89, 4.168), (0.2486, -3.965, 4.168), (0.2486, -11.89, 4.168), (-0.2486, -11.89, 4.168), (-0.2486, -3.965, 4.168), (0.2486, 3.965, 4.168), (-0.2486, 3.965, 3.693), (-0.2486, 3.965, -2.005), (-0.2486, -3.965, -2.005), (-0.2486, -3.965, 3.693), (-0.2486, 11.89, 3.693), (-0.2486, 11.89, -2.005), (0.2486, -11.89, -2.005), (0.2486, -11.89, 3.693), (-0.2486, -11.89, 3.693), (-0.2486, -11.89, -2.005), (0.2486, 11.89, -2.005), (0.2486, 11.89, 3.693), (0.2486, 3.965, 3.693), (0.2486, 3.965, -2.005), (0.2486, -3.965, 3.693), (0.2486, -3.965, -2.005), (-0.2486, 3.965, 0.8439), (-0.2486, 11.89, 0.8439), (0.2486, 11.89, 0.8439), (0.2486, 3.965, 0.8439), (-0.2486, -3.965, 0.8439), (0.2486, -11.89, 0.8439), (-0.2486, -11.89, 0.8439), (0.2486, -3.965, 0.8439)], [], [(8, 11, 3, 2), (2, 3, 7, 6), (12, 15, 5, 4), (4, 5, 1, 0), (9, 12, 4, 0), (32, 31, 20, 21), (28, 24, 16, 17), (24, 27, 22, 16), (2, 6, 13, 8), (8, 13, 12, 9), (6, 7, 14, 13), (13, 14, 15, 12), (0, 1, 10, 9), (9, 10, 11, 8), (19, 22, 21, 20), (18, 17, 16, 23), (23, 16, 22, 19), (36, 35, 18, 23), (35, 28, 17, 18), (27, 32, 21, 22), (38, 36, 23, 19), (31, 38, 19, 20), (5, 15, 39, 30), (45, 47, 38, 31), (15, 14, 37, 39), (10, 1, 33, 26), (44, 46, 32, 27), (7, 3, 29, 34), (42, 41, 28, 35), (14, 7, 34, 37), (43, 42, 35, 36), (11, 10, 26, 25), (3, 11, 25, 29), (41, 40, 24, 28), (1, 5, 30, 33), (46, 45, 31, 32), (40, 43, 36, 24), (37, 25, 26, 39), (44, 27, 38, 47), (36, 38, 27, 24), (25, 37, 43, 40), (29, 25, 40, 41), (37, 34, 42, 43), (34, 29, 41, 42), (26, 44, 47, 39), (33, 30, 45, 46), (26, 33, 46, 44), (30, 39, 47, 45)])
me_cube_011.polygons.foreach_set('material_index', [1, 1, 1, 1, 0, 0, 0, 0, 0, 0, 1, 1, 1, 1, 0, 0, 0, 0, 0, 0, 0, 0, 0, 0, 0, 1, 0, 1, 0, 0, 0, 1, 1, 0, 1, 0, 0, 1, 0, 0, 0, 1, 0, 1, 1, 1, 1, 0])
_uv = me_cube_011.uv_layers.new(name='UVMap')
_uv.uv.foreach_set('vector', [0.375, 0.1667, 0.625, 0.1667, 0.625, 0.25, 0.375, 0.25, 0.375, 0.25, 0.625, 0.25, 0.625, 0.5, 0.375, 0.5, 0.375, 0.6667, 0.625, 0.6667, 0.625, 0.75, 0.375, 0.75, 0.375, 0.75, 0.625, 0.75, 0.625, 1.0, 0.375, 1.0, 0.125, 0.6667, 0.375, 0.6667, 0.375, 0.75, 0.125, 0.75, 0.625, 1.0, 0.625, 0.75, 0.625, 0.75, 0.625, 1.0, 0.625, 0.25, 0.625, 0.1667, 0.625, 0.1667, 0.625, 0.25, 0.625, 0.1667, 0.625, 0.08333, 0.625, 0.08333, 0.625, 0.1667, 0.125, 0.5, 0.375, 0.5, 0.375, 0.5833, 0.125, 0.5833, 0.125, 0.5833, 0.375, 0.5833, 0.375, 0.6667, 0.125, 0.6667, 0.375, 0.5, 0.625, 0.5, 0.625, 0.5833, 0.375, 0.5833, 0.375, 0.5833, 0.625, 0.5833, 0.625, 0.6667, 0.375, 0.6667, 0.375, 0.0, 0.625, 0.0, 0.625, 0.08333, 0.375, 0.08333, 0.375, 0.08333, 0.625, 0.08333, 0.625, 0.1667, 0.375, 0.1667, 0.625, 0.6667, 0.875, 0.6667, 0.875, 0.75, 0.625, 0.75, 0.625, 0.5, 0.875, 0.5, 0.875, 0.5833, 0.625, 0.5833, 0.625, 0.5833, 0.875, 0.5833, 0.875, 0.6667, 0.625, 0.6667, 0.625, 0.5833, 0.625, 0.5, 0.625, 0.5, 0.625, 0.5833, 0.625, 0.5, 0.625, 0.25, 0.625, 0.25, 0.625, 0.5, 0.625, 0.08333, 0.625, 0.0, 0.625, 0.0, 0.625, 0.08333, 0.625, 0.6667, 0.625, 0.5833, 0.625, 0.5833, 0.625, 0.6667, 0.625, 0.75, 0.625, 0.6667, 0.625, 0.6667, 0.625, 0.75, 0.625, 0.75, 0.625, 0.6667, 0.625, 0.6667, 0.625, 0.75, 0.625, 0.75, 0.625, 0.6667, 0.625, 0.6667, 0.625, 0.75, 0.625, 0.6667, 0.625, 0.5833, 0.625, 0.5833, 0.625, 0.6667, 0.625, 0.08333, 0.625, 0.0, 0.625, 0.0, 0.625, 0.08333, 0.625, 0.08333, 0.625, 0.0, 0.625, 0.0, 0.625, 0.08333, 0.625, 0.5, 0.625, 0.25, 0.625, 0.25, 0.625, 0.5, 0.625, 0.5, 0.625, 0.25, 0.625, 0.25, 0.625, 0.5, 0.625, 0.5833, 0.625, 0.5, 0.625, 0.5, 0.625, 0.5833, 0.625, 0.5833, 0.625, 0.5, 0.625, 0.5, 0.625, 0.5833, 0.625, 0.1667, 0.625, 0.08333, 0.625, 0.08333, 0.625, 0.1667, 0.625, 0.25, 0.625, 0.1667, 0.625, 0.1667, 0.625, 0.25, 0.625, 0.25, 0.625, 0.1667, 0.625, 0.1667, 0.625, 0.25, 0.625, 1.0, 0.625, 0.75, 0.625, 0.75, 0.625, 1.0, 0.625, 1.0, 0.625, 0.75, 0.625, 0.75, 0.625, 1.0, 0.625, 0.1667, 0.625, 0.5833, 0.625, 0.5833, 0.625, 0.1667, 0.625, 0.5833, 0.625, 0.1667, 0.625, 0.08333, 0.625, 0.6667, 0.625, 0.08333, 0.625, 0.08333, 0.625, 0.6667, 0.625, 0.6667, 0.625, 0.5833, 0.625, 0.6667, 0.625, 0.08333, 0.625, 0.1667, 0.625, 0.1667, 0.625, 0.5833, 0.625, 0.5833, 0.625, 0.1667, 0.625, 0.25, 0.625, 0.1667, 0.625, 0.1667, 0.625, 0.25, 0.625, 0.5833, 0.625, 0.5, 0.625, 0.5, 0.625, 0.5833, 0.625, 0.5, 0.625, 0.25, 0.625, 0.25, 0.625, 0.5, 0.625, 0.08333, 0.625, 0.08333, 0.625, 0.6667, 0.625, 0.6667, 0.625, 1.0, 0.625, 0.75, 0.625, 0.75, 0.625, 1.0, 0.625, 0.08333, 0.625, 0.0, 0.625, 0.0, 0.625, 0.08333, 0.625, 0.75, 0.625, 0.6667, 0.625, 0.6667, 0.625, 0.75])
me_cube_011.materials.append(mat_material_021)
me_cube_011.materials.append(mat_material_020)
me_cube_011.use_remesh_fix_poles = True
me_cube_011.use_remesh_preserve_attributes = False
me_cube_011.use_mirror_vertex_groups = False
me_cube_011.update()
me_cube_012 = bpy.data.meshes.new('Cube.012')
me_cube_012.from_pydata([(-1.0, -1.0, -1.0), (-1.0, -1.0, 5.729), (-1.0, 1.0, -1.0), (-1.0, 1.0, 5.729), (1.0, -1.0, -1.0), (-0.688, -1.0, 5.729), (1.0, 1.0, -1.0), (-0.688, 1.0, 5.729), (-1.0, -1.0, 2.365), (-1.0, 1.0, 2.365), (1.0, 1.0, 2.365), (1.0, -1.0, 2.365)], [], [(8, 1, 3, 9), (9, 3, 7, 10), (10, 7, 5, 11), (11, 5, 1, 8), (2, 6, 4, 0), (7, 3, 1, 5), (4, 11, 8, 0), (6, 10, 11, 4), (2, 9, 10, 6), (0, 8, 9, 2)])
_uv = me_cube_012.uv_layers.new(name='UVMap')
_uv.uv.foreach_set('vector', [0.5, 0.0, 0.625, 0.0, 0.625, 0.25, 0.5, 0.25, 0.5, 0.25, 0.625, 0.25, 0.625, 0.5, 0.5, 0.5, 0.5, 0.5, 0.625, 0.5, 0.625, 0.75, 0.5, 0.75, 0.5, 0.75, 0.625, 0.75, 0.625, 1.0, 0.5, 1.0, 0.125, 0.5, 0.375, 0.5, 0.375, 0.75, 0.125, 0.75, 0.625, 0.5, 0.875, 0.5, 0.875, 0.75, 0.625, 0.75, 0.375, 0.75, 0.5, 0.75, 0.5, 1.0, 0.375, 1.0, 0.375, 0.5, 0.5, 0.5, 0.5, 0.75, 0.375, 0.75, 0.375, 0.25, 0.5, 0.25, 0.5, 0.5, 0.375, 0.5, 0.375, 0.0, 0.5, 0.0, 0.5, 0.25, 0.375, 0.25])
me_cube_012.use_remesh_fix_poles = True
me_cube_012.use_remesh_preserve_attributes = False
me_cube_012.use_mirror_vertex_groups = False
me_cube_012.update()
me_cube_013 = bpy.data.meshes.new('Cube.013')
me_cube_013.from_pydata([(-0.2908, -45.65, -0.2398), (-0.2908, -45.65, 0.2398), (-0.2908, 45.84, -0.2398), (-0.2908, 45.84, 0.2398), (0.2908, -45.65, -0.2398), (0.2908, -45.65, 0.2398), (0.2908, 45.84, -0.2398), (0.2908, 45.84, 0.2398)], [], [(0, 1, 3, 2), (2, 3, 7, 6), (6, 7, 5, 4), (4, 5, 1, 0), (2, 6, 4, 0), (7, 3, 1, 5)])
_uv = me_cube_013.uv_layers.new(name='UVMap')
_uv.uv.foreach_set('vector', [0.375, 0.0, 0.625, 0.0, 0.625, 0.25, 0.375, 0.25, 0.375, 0.25, 0.625, 0.25, 0.625, 0.5, 0.375, 0.5, 0.375, 0.5, 0.625, 0.5, 0.625, 0.75, 0.375, 0.75, 0.375, 0.75, 0.625, 0.75, 0.625, 1.0, 0.375, 1.0, 0.125, 0.5, 0.375, 0.5, 0.375, 0.75, 0.125, 0.75, 0.625, 0.5, 0.875, 0.5, 0.875, 0.75, 0.625, 0.75])
me_cube_013.use_remesh_fix_poles = True
me_cube_013.use_remesh_preserve_attributes = False
me_cube_013.use_mirror_vertex_groups = False
me_cube_013.update()

# ---- objects
ob_cube = bpy.data.objects.new('Cube', me_cube)
ob_light = bpy.data.objects.new('Light', light_light)
ob_camera = bpy.data.objects.new('Camera', cam_camera)
ob_cube_001 = bpy.data.objects.new('Cube.001', me_cube_001)
ob_cube_002 = bpy.data.objects.new('Cube.002', me_cube_002)
ob_cube_003 = bpy.data.objects.new('Cube.003', me_cube_003)
ob_cube_004 = bpy.data.objects.new('Cube.004', me_cube_004)
ob_cube_005 = bpy.data.objects.new('Cube.005', me_cube_005)
ob_cube_006 = bpy.data.objects.new('Cube.006', me_cube_006)
ob_cube_007 = bpy.data.objects.new('Cube.007', me_cube_007)
ob_cube_008 = bpy.data.objects.new('Cube.008', me_cube_008)
ob_cube_009 = bpy.data.objects.new('Cube.009', me_cube_009)
ob_cube_010 = bpy.data.objects.new('Cube.010', me_cube_010)
ob_cube_011 = bpy.data.objects.new('Cube.011', me_cube_011)
ob_cube_012 = bpy.data.objects.new('Cube.012', me_cube_012)
ob_cube_013 = bpy.data.objects.new('Cube.013', me_cube_013)

# ---- transforms, parenting, visibility, modifiers, constraints
ob_cube.location = (-6.331, 2.301, 2.412)
ob_cube.lock_rotations_4d = False
ob_cube.empty_display_type = 'ARROWS'
ob_cube.lineart.crease_threshold = 0.0
ob_light.location = (4.076, 1.005, 5.904)
ob_light.rotation_euler = (0.6503, 0.05522, 1.866)
ob_light.lock_rotations_4d = False
ob_light.empty_display_type = 'ARROWS'
ob_light.color = (0.0, 0.0, 0.0, 0.0)
ob_light.lineart.crease_threshold = 0.0
ob_camera.location = (7.359, -6.926, 4.958)
ob_camera.rotation_euler = (1.109, 0.0, 0.8149)
ob_camera.lock_rotations_4d = False
ob_camera.empty_display_type = 'ARROWS'
ob_camera.color = (0.0, 0.0, 0.0, 0.0)
ob_camera.display_type = 'WIRE'
ob_camera.lineart.crease_threshold = 0.0
ob_cube_001.location = (-6.331, -32.94, 2.412)
ob_cube_001.lock_rotations_4d = False
ob_cube_001.empty_display_type = 'ARROWS'
ob_cube_001.lineart.crease_threshold = 0.0
ob_cube_002.location = (-8.057, -15.26, 0.9353)
ob_cube_002.lineart.crease_threshold = 0.0
ob_cube_003.location = (-6.331, -56.07, 2.412)
ob_cube_003.lock_rotations_4d = False
ob_cube_003.empty_display_type = 'ARROWS'
ob_cube_003.lineart.crease_threshold = 0.0
ob_cube_004.location = (8.133, -43.41, 3.842)
ob_cube_004.scale = (1.0, 1.194, 1.0)
ob_cube_004.lineart.crease_threshold = 0.0
ob_cube_005.location = (8.133, -15.14, 3.842)
ob_cube_005.scale = (1.0, 1.194, 1.0)
ob_cube_005.lineart.crease_threshold = 0.0
ob_cube_006.location = (8.133, 12.95, 3.842)
ob_cube_006.scale = (1.0, 1.194, 1.0)
ob_cube_006.lineart.crease_threshold = 0.0
ob_cube_007.location = (-6.331, 25.43, 2.412)
ob_cube_007.lock_rotations_4d = False
ob_cube_007.empty_display_type = 'ARROWS'
ob_cube_007.lineart.crease_threshold = 0.0
ob_cube_008.location = (8.133, 41.07, 3.842)
ob_cube_008.scale = (1.0, 1.194, 1.0)
ob_cube_008.lineart.crease_threshold = 0.0
ob_cube_009.location = (-9.318, 30.56, -3.506)
ob_cube_009.rotation_euler = (0.0, 0.0, -1.571)
ob_cube_009.lock_rotations_4d = False
ob_cube_009.empty_display_type = 'ARROWS'
ob_cube_009.lineart.crease_threshold = 0.0
ob_cube_010.location = (-9.318, -61.16, -3.506)
ob_cube_010.rotation_euler = (0.0, 0.0, 1.571)
ob_cube_010.lock_rotations_4d = False
ob_cube_010.empty_display_type = 'ARROWS'
ob_cube_010.lineart.crease_threshold = 0.0
ob_cube_011.location = (8.133, -71.47, 3.842)
ob_cube_011.scale = (1.0, 1.194, 1.0)
ob_cube_011.lineart.crease_threshold = 0.0
ob_cube_012.location = (-6.983, -47.43, 1.962)
ob_cube_012.lineart.crease_threshold = 0.0
ob_cube_013.location = (8.123, -15.26, 0.9353)
ob_cube_013.lineart.crease_threshold = 0.0

# ---- collection membership
col_collection.objects.link(ob_cube)
col_collection.objects.link(ob_light)
col_collection.objects.link(ob_camera)
col_collection.objects.link(ob_cube_001)
col_collection.objects.link(ob_cube_002)
col_collection.objects.link(ob_cube_003)
col_collection.objects.link(ob_cube_004)
col_collection.objects.link(ob_cube_005)
col_collection.objects.link(ob_cube_006)
col_collection.objects.link(ob_cube_007)
col_collection.objects.link(ob_cube_008)
col_collection.objects.link(ob_cube_009)
col_collection.objects.link(ob_cube_010)
col_collection.objects.link(ob_cube_011)
col_collection.objects.link(ob_cube_012)
col_collection.objects.link(ob_cube_013)

# ---- scene / render settings (as saved in the file)
scene.camera = ob_camera
scene.frame_start = 1; scene.frame_end = 250; scene.frame_set(1)
scene.render.engine = 'BLENDER_EEVEE_NEXT'
scene.cycles.use_denoising = False
scene.cycles.samples = 128
scene.cycles.sampling_pattern = 'TABULATED_SOBOL'
scene.cycles.use_adaptive_sampling = False
scene.cycles.use_light_tree = False
scene.view_settings.view_transform = 'Filmic'
bpy.context.view_layer.update()
